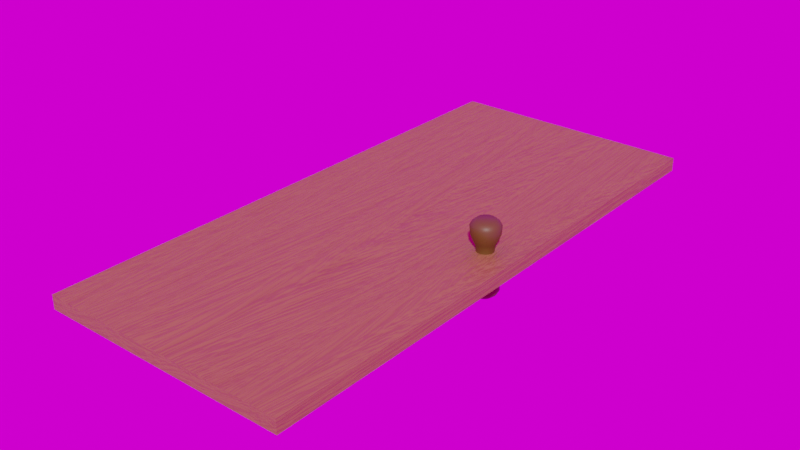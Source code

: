 # Source: Wooden_Door.blend  (saved by Blender 3.1.7; exported with 4.5.12 LTS)
import bpy
from mathutils import Matrix  # noqa: F401  (used for matrix-valued properties, if any)

bpy.ops.wm.read_factory_settings(use_empty=True)
scene = bpy.context.scene
scene.name = 'Scene'

# ---- collections
col_collection = bpy.data.collections.new('Collection'); scene.collection.children.link(col_collection)

# ---- images (referenced by path relative to the original .blend; pixels are not part of the script)
import os
ASSET_DIR = os.environ.get("B2B_ASSET_DIR", "")  # directory of the original .blend (textures are referenced by path, not embedded)
HERE = os.path.dirname(os.path.abspath(__file__))  # packed textures are extracted next to this script under _unpacked/

def load_image(name, relpath, width, height, colorspace="sRGB"):
    """Load a texture the original file referenced (path relative to the .blend, or extracted next to this script)."""
    p = next((c for c in (os.path.join(HERE, relpath), os.path.join(ASSET_DIR, relpath)) if relpath and os.path.exists(c)), "")
    if p:
        img = bpy.data.images.load(p, check_existing=True)
        img.name = name
    else:  # same state as the original file: an image datablock whose file is absent (Cycles renders it pink)
        img = bpy.data.images.new(name, width, height)
        img.source = "FILE"
        img.filepath = "//" + (relpath or name)
    img.colorspace_settings.name = colorspace
    return img
img_wooden_door_texture = load_image('Wooden Door Texture', 'Wooden Door Texture.png', 1024, 1024, 'sRGB')
img_immenstadter_horn_4k_exr = load_image('immenstadter_horn_4k.exr', 'immenstadter_horn_4k.exr', 1024, 1024, 'Linear Rec.709')

# ---- materials (node trees are filled in below, after node groups)
mat_door_knob_material = bpy.data.materials.new('Door Knob Material')
mat_wooden_door_material = bpy.data.materials.new('Wooden Door Material')

# ---- material node trees
mat_door_knob_material.use_nodes = True; mat_door_knob_material.node_tree.nodes.clear()
_N = mat_door_knob_material.node_tree.nodes; _L = mat_door_knob_material.node_tree.links
n0 = _N.new('ShaderNodeOutputMaterial'); n0.name = 'Material Output'; n0.location = (300, 300)
n1 = _N.new('ShaderNodeTexNoise'); n1.name = 'Musgrave Texture'; n1.location = (-474, 289)
n1.width = 150
n1.normalize = False
n1.inputs[2].default_value = 3.0
n1.inputs[3].default_value = 4.4
n1.inputs[4].default_value = 0.25
n2 = _N.new('ShaderNodeBsdfPrincipled'); n2.name = 'Principled BSDF'; n2.location = (10, 300)
n2.distribution = 'GGX'
n2.subsurface_method = 'RANDOM_WALK_SKIN'
n2.inputs[3].default_value = 1.45
n2.inputs[27].default_value = (0.0, 0.0, 0.0, 1.0)
n2.inputs[28].default_value = 1.0
n3 = _N.new('ShaderNodeValToRGB'); n3.name = 'ColorRamp'; n3.location = (-284, 288)
while len(n3.color_ramp.elements) > 1: n3.color_ramp.elements.remove(n3.color_ramp.elements[-1])
n3.color_ramp.elements[0].position = 0.0; n3.color_ramp.elements[0].color = (0.1049, 0.06173, 0.006788, 1.0)
_e = n3.color_ramp.elements.new(0.5); _e.color = (0.1387, 0.07172, 0.01976, 1.0)
_e = n3.color_ramp.elements.new(1.0); _e.color = (0.1521, 0.09511, 0.01736, 1.0)
n4 = _N.new('ShaderNodeTexImage'); n4.name = 'Image Texture'; n4.location = (-390, -6)
n4.image = img_wooden_door_texture
_L.new(n2.outputs[0], n0.inputs[0])
_L.new(n3.outputs[0], n2.inputs[0])
_L.new(n1.outputs[0], n3.inputs[0])
n0.is_active_output = True
mat_wooden_door_material.use_nodes = True; mat_wooden_door_material.node_tree.nodes.clear()
_N = mat_wooden_door_material.node_tree.nodes; _L = mat_wooden_door_material.node_tree.links
n0 = _N.new('ShaderNodeBsdfPrincipled'); n0.name = 'Principled BSDF'; n0.location = (10, 300)
n0.distribution = 'GGX'
n0.subsurface_method = 'RANDOM_WALK_SKIN'
n0.inputs[2].default_value = 0.548
n0.inputs[3].default_value = 1.45
n0.inputs[27].default_value = (0.0, 0.0, 0.0, 1.0)
n0.inputs[28].default_value = 1.0
n1 = _N.new('ShaderNodeOutputMaterial'); n1.name = 'Material Output'; n1.location = (300, 300)
n2 = _N.new('ShaderNodeTexNoise'); n2.name = 'Noise Texture'; n2.location = (-472, 263)
n2.inputs[2].default_value = 1.5
n2.inputs[3].default_value = 4.0
n2.inputs[4].default_value = 0.79
n2.inputs[8].default_value = 5.0
n3 = _N.new('ShaderNodeTexCoord'); n3.name = 'Texture Coordinate'; n3.location = (-972, 119)
n4 = _N.new('ShaderNodeBump'); n4.name = 'Bump'; n4.location = (-240, -4)
n4.inputs[0].default_value = 0.17
n4.inputs[1].default_value = 1.0
n4.inputs[2].default_value = 1.0
n5 = _N.new('ShaderNodeTexImage'); n5.name = 'Image Texture'; n5.location = (-474, -246)
n5.image = img_wooden_door_texture
n6 = _N.new('ShaderNodeMapping'); n6.name = 'Mapping'; n6.location = (-762, 136)
n6.width = 240
n6.inputs[3].default_value = (2.0, 0.5, 2.0)
n7 = _N.new('ShaderNodeValToRGB'); n7.name = 'ColorRamp'; n7.location = (-266, 288)
while len(n7.color_ramp.elements) > 1: n7.color_ramp.elements.remove(n7.color_ramp.elements[-1])
n7.color_ramp.elements[0].position = 0.0; n7.color_ramp.elements[0].color = (0.1849, 0.06234, 0.008497, 1.0)
_e = n7.color_ramp.elements.new(0.5018); _e.color = (0.3005, 0.1419, 0.04548, 1.0)
_e = n7.color_ramp.elements.new(1.0); _e.color = (0.1946, 0.06934, 0.02204, 1.0)
_L.new(n0.outputs[0], n1.inputs[0])
_L.new(n2.outputs[1], n7.inputs[0])
_L.new(n7.outputs[0], n0.inputs[0])
_L.new(n6.outputs[0], n2.inputs[0])
_L.new(n3.outputs[0], n6.inputs[0])
_L.new(n2.outputs[1], n4.inputs[3])
_L.new(n4.outputs[0], n0.inputs[5])
n1.is_active_output = True

# ---- world
world_world = bpy.data.worlds.new('World'); scene.world = world_world
world_world.use_nodes = True; world_world.node_tree.nodes.clear()
_N = world_world.node_tree.nodes; _L = world_world.node_tree.links
n0 = _N.new('ShaderNodeOutputWorld'); n0.name = 'World Output'; n0.location = (300, 300)
n1 = _N.new('ShaderNodeBackground'); n1.name = 'Background'; n1.location = (10, 300)
n2 = _N.new('ShaderNodeTexEnvironment'); n2.name = 'Environment Texture'; n2.location = (-354, 255)
n2.image = img_immenstadter_horn_4k_exr
_L.new(n1.outputs[0], n0.inputs[0])
_L.new(n2.outputs[0], n1.inputs[0])
n0.is_active_output = True
world_world.color = (0.05088, 0.05088, 0.05088)
world_world.use_sun_shadow = False
world_world.sun_shadow_jitter_overblur = 0.0

# ---- meshes
me_cylinder = bpy.data.meshes.new('Cylinder')
me_cylinder.from_pydata([(0.3426, -0.03016, -9.827e-09), (0.3426, -0.03236, -0.04765), (0.3485, -0.02958, -9.638e-09), (0.3489, -0.03174, -0.04765), (0.3542, -0.02786, -9.079e-09), (0.355, -0.0299, -0.04765), (0.3594, -0.02508, -8.171e-09), (0.3606, -0.02691, -0.04765), (0.3639, -0.02133, -6.949e-09), (0.3655, -0.02288, -0.04765), (0.3677, -0.01676, -5.46e-09), (0.3695, -0.01798, -0.04765), (0.3705, -0.01154, -3.761e-09), (0.3725, -0.01238, -0.04765), (0.3722, -0.005884, -1.917e-09), (0.3744, -0.006313, -0.04765), (0.3728, 9.069e-09, 2.955e-15), (0.375, 1.255e-08, -0.04765), (0.3722, 0.005884, 1.917e-09), (0.3744, 0.006313, -0.04765), (0.3705, 0.01154, 3.761e-09), (0.3725, 0.01238, -0.04765), (0.3677, 0.01676, 5.46e-09), (0.3695, 0.01798, -0.04765), (0.3639, 0.02133, 6.949e-09), (0.3655, 0.02288, -0.04765), (0.3594, 0.02508, 8.171e-09), (0.3606, 0.02691, -0.04765), (0.3542, 0.02786, 9.079e-09), (0.355, 0.0299, -0.04765), (0.3485, 0.02958, 9.638e-09), (0.3489, 0.03174, -0.04765), (0.3426, 0.03016, 9.827e-09), (0.3426, 0.03236, -0.04765), (0.3367, 0.02958, 9.638e-09), (0.3363, 0.03174, -0.04765), (0.3311, 0.02786, 9.079e-09), (0.3302, 0.0299, -0.04765), (0.3259, 0.02508, 8.171e-09), (0.3246, 0.02691, -0.04765), (0.3213, 0.02133, 6.949e-09), (0.3197, 0.02288, -0.04765), (0.3175, 0.01676, 5.46e-09), (0.3157, 0.01798, -0.04765), (0.3148, 0.01154, 3.761e-09), (0.3127, 0.01238, -0.04765), (0.313, 0.005884, 1.917e-09), (0.3109, 0.006313, -0.04765), (0.3125, 7.391e-09, 2.408e-15), (0.3103, 1.075e-08, -0.04765), (0.313, -0.005884, -1.917e-09), (0.3109, -0.006313, -0.04765), (0.3148, -0.01154, -3.761e-09), (0.3127, -0.01238, -0.04765), (0.3175, -0.01676, -5.46e-09), (0.3157, -0.01798, -0.04765), (0.3213, -0.02133, -6.949e-09), (0.3197, -0.02288, -0.04765), (0.3259, -0.02508, -8.171e-09), (0.3246, -0.02691, -0.04765), (0.3311, -0.02786, -9.079e-09), (0.3302, -0.0299, -0.04765), (0.3367, -0.02958, -9.638e-09), (0.3363, -0.03174, -0.04765), (0.3499, -0.03685, -0.05581), (0.3426, -0.03757, -0.05581), (0.357, -0.03471, -0.05581), (0.3635, -0.03124, -0.05581), (0.3692, -0.02657, -0.05581), (0.3739, -0.02088, -0.05581), (0.3773, -0.01438, -0.05581), (0.3795, -0.00733, -0.05581), (0.3802, 1.535e-08, -0.05581), (0.3795, 0.00733, -0.05581), (0.3773, 0.01438, -0.05581), (0.3739, 0.02088, -0.05581), (0.3692, 0.02657, -0.05581), (0.3635, 0.03124, -0.05581), (0.357, 0.03471, -0.05581), (0.3499, 0.03685, -0.05581), (0.3426, 0.03757, -0.05581), (0.3353, 0.03685, -0.05581), (0.3282, 0.03471, -0.05581), (0.3217, 0.03124, -0.05581), (0.316, 0.02657, -0.05581), (0.3114, 0.02088, -0.05581), (0.3079, 0.01438, -0.05581), (0.3058, 0.00733, -0.05581), (0.305, 1.326e-08, -0.05581), (0.3058, -0.00733, -0.05581), (0.3079, -0.01438, -0.05581), (0.3114, -0.02088, -0.05581), (0.316, -0.02657, -0.05581), (0.3217, -0.03124, -0.05581), (0.3282, -0.03471, -0.05581), (0.3353, -0.03685, -0.05581), (0.3522, -0.04829, -0.0844), (0.3426, -0.04923, -0.0844), (0.3615, -0.04548, -0.0844), (0.37, -0.04093, -0.0844), (0.3774, -0.03481, -0.0844), (0.3835, -0.02735, -0.0844), (0.3881, -0.01884, -0.0844), (0.3909, -0.009605, -0.0844), (0.3918, 2.512e-08, -0.0844), (0.3909, 0.009605, -0.0844), (0.3881, 0.01884, -0.0844), (0.3835, 0.02735, -0.0844), (0.3774, 0.03481, -0.0844), (0.37, 0.04093, -0.0844), (0.3615, 0.04548, -0.0844), (0.3522, 0.04829, -0.0844), (0.3426, 0.04923, -0.0844), (0.333, 0.04829, -0.0844), (0.3238, 0.04548, -0.0844), (0.3153, 0.04093, -0.0844), (0.3078, 0.03481, -0.0844), (0.3017, 0.02735, -0.0844), (0.2971, 0.01884, -0.0844), (0.2943, 0.009605, -0.0844), (0.2934, 2.238e-08, -0.0844), (0.2943, -0.009605, -0.0844), (0.2971, -0.01884, -0.0844), (0.3017, -0.02735, -0.0844), (0.3078, -0.03481, -0.0844), (0.3153, -0.04093, -0.0844), (0.3238, -0.04548, -0.0844), (0.333, -0.04829, -0.0844), (0.3526, -0.05024, -0.1109), (0.3426, -0.05122, -0.1109), (0.3622, -0.04732, -0.1109), (0.3711, -0.04259, -0.1109), (0.3788, -0.03622, -0.1109), (0.3852, -0.02846, -0.1109), (0.3899, -0.0196, -0.1109), (0.3929, -0.009992, -0.1109), (0.3938, 3.439e-08, -0.1109), (0.3929, 0.009992, -0.1109), (0.3899, 0.0196, -0.1109), (0.3852, 0.02846, -0.1109), (0.3788, 0.03622, -0.1109), (0.3711, 0.04259, -0.1109), (0.3622, 0.04732, -0.1109), (0.3526, 0.05024, -0.1109), (0.3426, 0.05122, -0.1109), (0.3326, 0.05024, -0.1109), (0.323, 0.04732, -0.1109), (0.3142, 0.04259, -0.1109), (0.3064, 0.03622, -0.1109), (0.3, 0.02846, -0.1109), (0.2953, 0.0196, -0.1109), (0.2924, 0.009992, -0.1109), (0.2914, 3.154e-08, -0.1109), (0.2924, -0.009992, -0.1109), (0.2953, -0.0196, -0.1109), (0.3, -0.02846, -0.1109), (0.3064, -0.03622, -0.1109), (0.3142, -0.04259, -0.1109), (0.323, -0.04732, -0.1109), (0.3326, -0.05024, -0.1109), (0.3514, -0.04424, -0.1221), (0.3426, -0.0451, -0.1221), (0.3599, -0.04167, -0.1221), (0.3677, -0.0375, -0.1221), (0.3745, -0.03189, -0.1221), (0.3801, -0.02506, -0.1221), (0.3843, -0.01726, -0.1221), (0.3869, -0.008799, -0.1221), (0.3877, 3.85e-08, -0.1221), (0.3869, 0.008799, -0.1221), (0.3843, 0.01726, -0.1221), (0.3801, 0.02506, -0.1221), (0.3745, 0.03189, -0.1221), (0.3677, 0.0375, -0.1221), (0.3599, 0.04167, -0.1221), (0.3514, 0.04424, -0.1221), (0.3426, 0.0451, -0.1221), (0.3338, 0.04424, -0.1221), (0.3254, 0.04167, -0.1221), (0.3176, 0.0375, -0.1221), (0.3107, 0.03189, -0.1221), (0.3051, 0.02506, -0.1221), (0.3009, 0.01726, -0.1221), (0.2984, 0.008799, -0.1221), (0.2975, 3.599e-08, -0.1221), (0.2984, -0.008799, -0.1221), (0.3009, -0.01726, -0.1221), (0.3051, -0.02506, -0.1221), (0.3107, -0.03189, -0.1221), (0.3176, -0.0375, -0.1221), (0.3254, -0.04167, -0.1221), (0.3338, -0.04424, -0.1221), (0.3489, -0.0315, -0.1327), (0.3426, -0.03212, -0.1327), (0.3549, -0.02967, -0.1327), (0.3605, -0.0267, -0.1327), (0.3653, -0.02271, -0.1327), (0.3693, -0.01784, -0.1327), (0.3723, -0.01229, -0.1327), (0.3741, -0.006266, -0.1327), (0.3747, 4.165e-08, -0.1327), (0.3741, 0.006266, -0.1327), (0.3723, 0.01229, -0.1327), (0.3693, 0.01784, -0.1327), (0.3653, 0.02271, -0.1327), (0.3605, 0.0267, -0.1327), (0.3549, 0.02967, -0.1327), (0.3489, 0.0315, -0.1327), (0.3426, 0.03212, -0.1327), (0.3363, 0.0315, -0.1327), (0.3303, 0.02967, -0.1327), (0.3248, 0.0267, -0.1327), (0.3199, 0.02271, -0.1327), (0.3159, 0.01784, -0.1327), (0.3129, 0.01229, -0.1327), (0.3111, 0.006266, -0.1327), (0.3105, 3.986e-08, -0.1327), (0.3111, -0.006266, -0.1327), (0.3129, -0.01229, -0.1327), (0.3159, -0.01784, -0.1327), (0.3199, -0.02271, -0.1327), (0.3248, -0.0267, -0.1327), (0.3303, -0.02967, -0.1327), (0.3363, -0.0315, -0.1327), (0.3426, -0.03016, -0.02853), (0.3485, -0.02958, -0.02853), (0.3542, -0.02786, -0.02853), (0.3594, -0.02508, -0.02853), (0.3639, -0.02133, -0.02853), (0.3677, -0.01676, -0.02853), (0.3705, -0.01154, -0.02853), (0.3722, -0.005884, -0.02853), (0.3728, 6.808e-09, -0.02853), (0.3722, 0.005884, -0.02853), (0.3705, 0.01154, -0.02853), (0.3677, 0.01676, -0.02853), (0.3639, 0.02133, -0.02853), (0.3594, 0.02508, -0.02853), (0.3542, 0.02786, -0.02853), (0.3485, 0.02958, -0.02853), (0.3426, 0.03016, -0.02853), (0.3367, 0.02958, -0.02853), (0.3311, 0.02786, -0.02853), (0.3259, 0.02508, -0.02853), (0.3213, 0.02133, -0.02853), (0.3175, 0.01676, -0.02853), (0.3148, 0.01154, -0.02853), (0.313, 0.005884, -0.02853), (0.3125, 5.13e-09, -0.02853), (0.313, -0.005884, -0.02853), (0.3148, -0.01154, -0.02853), (0.3175, -0.01676, -0.02853), (0.3213, -0.02133, -0.02853), (0.3259, -0.02508, -0.02853), (0.3311, -0.02786, -0.02853), (0.3367, -0.02958, -0.02853), (0.3426, -0.03236, 0.04765), (0.3489, -0.03174, 0.04765), (0.355, -0.0299, 0.04765), (0.3606, -0.02691, 0.04765), (0.3655, -0.02288, 0.04765), (0.3695, -0.01798, 0.04765), (0.3725, -0.01238, 0.04765), (0.3744, -0.006313, 0.04765), (0.375, -1.85e-08, 0.04765), (0.3744, 0.006313, 0.04765), (0.3725, 0.01238, 0.04765), (0.3695, 0.01798, 0.04765), (0.3655, 0.02288, 0.04765), (0.3606, 0.02691, 0.04765), (0.355, 0.0299, 0.04765), (0.3489, 0.03174, 0.04765), (0.3426, 0.03236, 0.04765), (0.3363, 0.03174, 0.04765), (0.3302, 0.0299, 0.04765), (0.3246, 0.02691, 0.04765), (0.3197, 0.02288, 0.04765), (0.3157, 0.01798, 0.04765), (0.3127, 0.01238, 0.04765), (0.3109, 0.006313, 0.04765), (0.3103, -2.03e-08, 0.04765), (0.3109, -0.006313, 0.04765), (0.3127, -0.01238, 0.04765), (0.3157, -0.01798, 0.04765), (0.3197, -0.02288, 0.04765), (0.3246, -0.02691, 0.04765), (0.3302, -0.0299, 0.04765), (0.3363, -0.03174, 0.04765), (0.3499, -0.03685, 0.05581), (0.3426, -0.03757, 0.05581), (0.357, -0.03471, 0.05581), (0.3635, -0.03124, 0.05581), (0.3692, -0.02657, 0.05581), (0.3739, -0.02088, 0.05581), (0.3773, -0.01438, 0.05581), (0.3795, -0.00733, 0.05581), (0.3802, -2.102e-08, 0.05581), (0.3795, 0.00733, 0.05581), (0.3773, 0.01438, 0.05581), (0.3739, 0.02088, 0.05581), (0.3692, 0.02657, 0.05581), (0.3635, 0.03124, 0.05581), (0.357, 0.03471, 0.05581), (0.3499, 0.03685, 0.05581), (0.3426, 0.03757, 0.05581), (0.3353, 0.03685, 0.05581), (0.3282, 0.03471, 0.05581), (0.3217, 0.03124, 0.05581), (0.316, 0.02657, 0.05581), (0.3114, 0.02088, 0.05581), (0.3079, 0.01438, 0.05581), (0.3058, 0.00733, 0.05581), (0.305, -2.311e-08, 0.05581), (0.3058, -0.00733, 0.05581), (0.3079, -0.01438, 0.05581), (0.3114, -0.02088, 0.05581), (0.316, -0.02657, 0.05581), (0.3217, -0.03124, 0.05581), (0.3282, -0.03471, 0.05581), (0.3353, -0.03685, 0.05581), (0.3522, -0.04829, 0.0844), (0.3426, -0.04923, 0.0844), (0.3615, -0.04548, 0.0844), (0.37, -0.04093, 0.0844), (0.3774, -0.03481, 0.0844), (0.3835, -0.02735, 0.0844), (0.3881, -0.01884, 0.0844), (0.3909, -0.009605, 0.0844), (0.3918, -2.989e-08, 0.0844), (0.3909, 0.009605, 0.0844), (0.3881, 0.01884, 0.0844), (0.3835, 0.02735, 0.0844), (0.3774, 0.03481, 0.0844), (0.37, 0.04093, 0.0844), (0.3615, 0.04548, 0.0844), (0.3522, 0.04829, 0.0844), (0.3426, 0.04923, 0.0844), (0.333, 0.04829, 0.0844), (0.3238, 0.04548, 0.0844), (0.3153, 0.04093, 0.0844), (0.3078, 0.03481, 0.0844), (0.3017, 0.02735, 0.0844), (0.2971, 0.01884, 0.0844), (0.2943, 0.009605, 0.0844), (0.2934, -3.262e-08, 0.0844), (0.2943, -0.009605, 0.0844), (0.2971, -0.01884, 0.0844), (0.3017, -0.02735, 0.0844), (0.3078, -0.03481, 0.0844), (0.3153, -0.04093, 0.0844), (0.3238, -0.04548, 0.0844), (0.333, -0.04829, 0.0844), (0.3526, -0.05024, 0.1109), (0.3426, -0.05122, 0.1109), (0.3622, -0.04732, 0.1109), (0.3711, -0.04259, 0.1109), (0.3788, -0.03622, 0.1109), (0.3852, -0.02846, 0.1109), (0.3899, -0.0196, 0.1109), (0.3929, -0.009992, 0.1109), (0.3938, -3.786e-08, 0.1109), (0.3929, 0.009992, 0.1109), (0.3899, 0.0196, 0.1109), (0.3852, 0.02846, 0.1109), (0.3788, 0.03622, 0.1109), (0.3711, 0.04259, 0.1109), (0.3622, 0.04732, 0.1109), (0.3526, 0.05024, 0.1109), (0.3426, 0.05122, 0.1109), (0.3326, 0.05024, 0.1109), (0.323, 0.04732, 0.1109), (0.3142, 0.04259, 0.1109), (0.3064, 0.03622, 0.1109), (0.3, 0.02846, 0.1109), (0.2953, 0.0196, 0.1109), (0.2924, 0.009992, 0.1109), (0.2914, -4.071e-08, 0.1109), (0.2924, -0.009992, 0.1109), (0.2953, -0.0196, 0.1109), (0.3, -0.02846, 0.1109), (0.3064, -0.03622, 0.1109), (0.3142, -0.04259, 0.1109), (0.323, -0.04732, 0.1109), (0.3326, -0.05024, 0.1109), (0.3514, -0.04424, 0.1221), (0.3426, -0.0451, 0.1221), (0.3599, -0.04167, 0.1221), (0.3677, -0.0375, 0.1221), (0.3745, -0.03189, 0.1221), (0.3801, -0.02506, 0.1221), (0.3843, -0.01726, 0.1221), (0.3869, -0.008799, 0.1221), (0.3877, -4.104e-08, 0.1221), (0.3869, 0.008799, 0.1221), (0.3843, 0.01726, 0.1221), (0.3801, 0.02506, 0.1221), (0.3745, 0.03189, 0.1221), (0.3677, 0.0375, 0.1221), (0.3599, 0.04167, 0.1221), (0.3514, 0.04424, 0.1221), (0.3426, 0.0451, 0.1221), (0.3338, 0.04424, 0.1221), (0.3254, 0.04167, 0.1221), (0.3176, 0.0375, 0.1221), (0.3107, 0.03189, 0.1221), (0.3051, 0.02506, 0.1221), (0.3009, 0.01726, 0.1221), (0.2984, 0.008799, 0.1221), (0.2975, -4.355e-08, 0.1221), (0.2984, -0.008799, 0.1221), (0.3009, -0.01726, 0.1221), (0.3051, -0.02506, 0.1221), (0.3107, -0.03189, 0.1221), (0.3176, -0.0375, 0.1221), (0.3254, -0.04167, 0.1221), (0.3338, -0.04424, 0.1221), (0.3489, -0.0315, 0.1327), (0.3426, -0.03212, 0.1327), (0.3549, -0.02967, 0.1327), (0.3605, -0.0267, 0.1327), (0.3653, -0.02271, 0.1327), (0.3693, -0.01784, 0.1327), (0.3723, -0.01229, 0.1327), (0.3741, -0.006266, 0.1327), (0.3747, -4.486e-08, 0.1327), (0.3741, 0.006266, 0.1327), (0.3723, 0.01229, 0.1327), (0.3693, 0.01784, 0.1327), (0.3653, 0.02271, 0.1327), (0.3605, 0.0267, 0.1327), (0.3549, 0.02967, 0.1327), (0.3489, 0.0315, 0.1327), (0.3426, 0.03212, 0.1327), (0.3363, 0.0315, 0.1327), (0.3303, 0.02967, 0.1327), (0.3248, 0.0267, 0.1327), (0.3199, 0.02271, 0.1327), (0.3159, 0.01784, 0.1327), (0.3129, 0.01229, 0.1327), (0.3111, 0.006266, 0.1327), (0.3105, -4.664e-08, 0.1327), (0.3111, -0.006266, 0.1327), (0.3129, -0.01229, 0.1327), (0.3159, -0.01784, 0.1327), (0.3199, -0.02271, 0.1327), (0.3248, -0.0267, 0.1327), (0.3303, -0.02967, 0.1327), (0.3363, -0.0315, 0.1327), (0.3426, -0.03016, 0.02853), (0.3485, -0.02958, 0.02853), (0.3542, -0.02786, 0.02853), (0.3594, -0.02508, 0.02853), (0.3639, -0.02133, 0.02853), (0.3677, -0.01676, 0.02853), (0.3705, -0.01154, 0.02853), (0.3722, -0.005884, 0.02853), (0.3728, -1.178e-08, 0.02853), (0.3722, 0.005884, 0.02853), (0.3705, 0.01154, 0.02853), (0.3677, 0.01676, 0.02853), (0.3639, 0.02133, 0.02853), (0.3594, 0.02508, 0.02853), (0.3542, 0.02786, 0.02853), (0.3485, 0.02958, 0.02853), (0.3426, 0.03016, 0.02853), (0.3367, 0.02958, 0.02853), (0.3311, 0.02786, 0.02853), (0.3259, 0.02508, 0.02853), (0.3213, 0.02133, 0.02853), (0.3175, 0.01676, 0.02853), (0.3148, 0.01154, 0.02853), (0.313, 0.005884, 0.02853), (0.3125, -1.346e-08, 0.02853), (0.313, -0.005884, 0.02853), (0.3148, -0.01154, 0.02853), (0.3175, -0.01676, 0.02853), (0.3213, -0.02133, 0.02853), (0.3259, -0.02508, 0.02853), (0.3311, -0.02786, 0.02853), (0.3367, -0.02958, 0.02853), (-0.4572, 1.016, -0.025), (-0.4572, -1.016, -0.025), (0.4572, 1.016, -0.025), (0.4572, -1.016, -0.025), (-0.4572, 1.016, 0.025), (-0.4572, -1.016, 0.025), (0.4572, -1.016, 0.025), (0.4572, 1.016, 0.025)], [], [(224, 1, 3, 225), (225, 3, 5, 226), (226, 5, 7, 227), (227, 7, 9, 228), (228, 9, 11, 229), (229, 11, 13, 230), (230, 13, 15, 231), (231, 15, 17, 232), (232, 17, 19, 233), (233, 19, 21, 234), (234, 21, 23, 235), (235, 23, 25, 236), (236, 25, 27, 237), (237, 27, 29, 238), (238, 29, 31, 239), (239, 31, 33, 240), (240, 33, 35, 241), (241, 35, 37, 242), (242, 37, 39, 243), (243, 39, 41, 244), (244, 41, 43, 245), (245, 43, 45, 246), (246, 45, 47, 247), (247, 47, 49, 248), (248, 49, 51, 249), (249, 51, 53, 250), (250, 53, 55, 251), (251, 55, 57, 252), (252, 57, 59, 253), (253, 59, 61, 254), (15, 13, 70, 71), (254, 61, 63, 255), (255, 63, 1, 224), (0, 62, 60, 58, 56, 54, 52, 50, 48, 46, 44, 42, 40, 38, 36, 34, 32, 30, 28, 26, 24, 22, 20, 18, 16, 14, 12, 10, 8, 6, 4, 2), (69, 68, 100, 101), (33, 31, 79, 80), (51, 49, 88, 89), (7, 5, 66, 67), (25, 23, 75, 76), (43, 41, 84, 85), (61, 59, 93, 94), (17, 15, 71, 72), (35, 33, 80, 81), (53, 51, 89, 90), (9, 7, 67, 68), (27, 25, 76, 77), (45, 43, 85, 86), (63, 61, 94, 95), (19, 17, 72, 73), (37, 35, 81, 82), (55, 53, 90, 91), (11, 9, 68, 69), (29, 27, 77, 78), (47, 45, 86, 87), (3, 1, 65, 64), (1, 63, 95, 65), (21, 19, 73, 74), (39, 37, 82, 83), (57, 55, 91, 92), (13, 11, 69, 70), (31, 29, 78, 79), (49, 47, 87, 88), (5, 3, 64, 66), (23, 21, 74, 75), (41, 39, 83, 84), (59, 57, 92, 93), (104, 103, 135, 136), (65, 95, 127, 97), (83, 82, 114, 115), (70, 69, 101, 102), (84, 83, 115, 116), (71, 70, 102, 103), (85, 84, 116, 117), (72, 71, 103, 104), (86, 85, 117, 118), (73, 72, 104, 105), (87, 86, 118, 119), (74, 73, 105, 106), (88, 87, 119, 120), (75, 74, 106, 107), (89, 88, 120, 121), (76, 75, 107, 108), (90, 89, 121, 122), (77, 76, 108, 109), (91, 90, 122, 123), (78, 77, 109, 110), (64, 65, 97, 96), (92, 91, 123, 124), (79, 78, 110, 111), (66, 64, 96, 98), (93, 92, 124, 125), (80, 79, 111, 112), (67, 66, 98, 99), (94, 93, 125, 126), (81, 80, 112, 113), (68, 67, 99, 100), (95, 94, 126, 127), (82, 81, 113, 114), (139, 138, 170, 171), (118, 117, 149, 150), (105, 104, 136, 137), (119, 118, 150, 151), (106, 105, 137, 138), (120, 119, 151, 152), (107, 106, 138, 139), (121, 120, 152, 153), (108, 107, 139, 140), (122, 121, 153, 154), (109, 108, 140, 141), (123, 122, 154, 155), (110, 109, 141, 142), (96, 97, 129, 128), (124, 123, 155, 156), (111, 110, 142, 143), (98, 96, 128, 130), (125, 124, 156, 157), (112, 111, 143, 144), (99, 98, 130, 131), (126, 125, 157, 158), (113, 112, 144, 145), (100, 99, 131, 132), (127, 126, 158, 159), (114, 113, 145, 146), (101, 100, 132, 133), (97, 127, 159, 129), (115, 114, 146, 147), (102, 101, 133, 134), (116, 115, 147, 148), (103, 102, 134, 135), (117, 116, 148, 149), (187, 186, 218, 219), (153, 152, 184, 185), (140, 139, 171, 172), (154, 153, 185, 186), (141, 140, 172, 173), (155, 154, 186, 187), (142, 141, 173, 174), (128, 129, 161, 160), (156, 155, 187, 188), (143, 142, 174, 175), (130, 128, 160, 162), (157, 156, 188, 189), (144, 143, 175, 176), (131, 130, 162, 163), (158, 157, 189, 190), (145, 144, 176, 177), (132, 131, 163, 164), (159, 158, 190, 191), (146, 145, 177, 178), (133, 132, 164, 165), (129, 159, 191, 161), (147, 146, 178, 179), (134, 133, 165, 166), (148, 147, 179, 180), (135, 134, 166, 167), (149, 148, 180, 181), (136, 135, 167, 168), (150, 149, 181, 182), (137, 136, 168, 169), (151, 150, 182, 183), (138, 137, 169, 170), (152, 151, 183, 184), (192, 193, 223, 222, 221, 220, 219, 218, 217, 216, 215, 214, 213, 212, 211, 210, 209, 208, 207, 206, 205, 204, 203, 202, 201, 200, 199, 198, 197, 196, 195, 194), (174, 173, 205, 206), (160, 161, 193, 192), (188, 187, 219, 220), (175, 174, 206, 207), (162, 160, 192, 194), (189, 188, 220, 221), (176, 175, 207, 208), (163, 162, 194, 195), (190, 189, 221, 222), (177, 176, 208, 209), (164, 163, 195, 196), (191, 190, 222, 223), (178, 177, 209, 210), (165, 164, 196, 197), (161, 191, 223, 193), (179, 178, 210, 211), (166, 165, 197, 198), (180, 179, 211, 212), (167, 166, 198, 199), (181, 180, 212, 213), (168, 167, 199, 200), (182, 181, 213, 214), (169, 168, 200, 201), (183, 182, 214, 215), (170, 169, 201, 202), (184, 183, 215, 216), (171, 170, 202, 203), (185, 184, 216, 217), (172, 171, 203, 204), (186, 185, 217, 218), (173, 172, 204, 205), (62, 255, 224, 0), (60, 254, 255, 62), (58, 253, 254, 60), (56, 252, 253, 58), (54, 251, 252, 56), (52, 250, 251, 54), (50, 249, 250, 52), (48, 248, 249, 50), (46, 247, 248, 48), (44, 246, 247, 46), (42, 245, 246, 44), (40, 244, 245, 42), (38, 243, 244, 40), (36, 242, 243, 38), (34, 241, 242, 36), (32, 240, 241, 34), (30, 239, 240, 32), (28, 238, 239, 30), (26, 237, 238, 28), (24, 236, 237, 26), (22, 235, 236, 24), (20, 234, 235, 22), (18, 233, 234, 20), (16, 232, 233, 18), (14, 231, 232, 16), (12, 230, 231, 14), (10, 229, 230, 12), (8, 228, 229, 10), (6, 227, 228, 8), (4, 226, 227, 6), (2, 225, 226, 4), (0, 224, 225, 2), (448, 449, 257, 256), (449, 450, 258, 257), (450, 451, 259, 258), (451, 452, 260, 259), (452, 453, 261, 260), (453, 454, 262, 261), (454, 455, 263, 262), (455, 456, 264, 263), (456, 457, 265, 264), (457, 458, 266, 265), (458, 459, 267, 266), (459, 460, 268, 267), (460, 461, 269, 268), (461, 462, 270, 269), (462, 463, 271, 270), (463, 464, 272, 271), (464, 465, 273, 272), (465, 466, 274, 273), (466, 467, 275, 274), (467, 468, 276, 275), (468, 469, 277, 276), (469, 470, 278, 277), (470, 471, 279, 278), (471, 472, 280, 279), (472, 473, 281, 280), (473, 474, 282, 281), (474, 475, 283, 282), (475, 476, 284, 283), (476, 477, 285, 284), (477, 478, 286, 285), (263, 295, 294, 262), (478, 479, 287, 286), (479, 448, 256, 287), (293, 325, 324, 292), (272, 304, 303, 271), (281, 313, 312, 280), (259, 291, 290, 258), (268, 300, 299, 267), (277, 309, 308, 276), (286, 318, 317, 285), (264, 296, 295, 263), (273, 305, 304, 272), (282, 314, 313, 281), (260, 292, 291, 259), (269, 301, 300, 268), (278, 310, 309, 277), (287, 319, 318, 286), (265, 297, 296, 264), (274, 306, 305, 273), (283, 315, 314, 282), (261, 293, 292, 260), (270, 302, 301, 269), (279, 311, 310, 278), (257, 288, 289, 256), (256, 289, 319, 287), (266, 298, 297, 265), (275, 307, 306, 274), (284, 316, 315, 283), (262, 294, 293, 261), (271, 303, 302, 270), (280, 312, 311, 279), (258, 290, 288, 257), (267, 299, 298, 266), (276, 308, 307, 275), (285, 317, 316, 284), (328, 360, 359, 327), (289, 321, 351, 319), (307, 339, 338, 306), (294, 326, 325, 293), (308, 340, 339, 307), (295, 327, 326, 294), (309, 341, 340, 308), (296, 328, 327, 295), (310, 342, 341, 309), (297, 329, 328, 296), (311, 343, 342, 310), (298, 330, 329, 297), (312, 344, 343, 311), (299, 331, 330, 298), (313, 345, 344, 312), (300, 332, 331, 299), (314, 346, 345, 313), (301, 333, 332, 300), (315, 347, 346, 314), (302, 334, 333, 301), (288, 320, 321, 289), (316, 348, 347, 315), (303, 335, 334, 302), (290, 322, 320, 288), (317, 349, 348, 316), (304, 336, 335, 303), (291, 323, 322, 290), (318, 350, 349, 317), (305, 337, 336, 304), (292, 324, 323, 291), (319, 351, 350, 318), (306, 338, 337, 305), (363, 395, 394, 362), (342, 374, 373, 341), (329, 361, 360, 328), (343, 375, 374, 342), (330, 362, 361, 329), (344, 376, 375, 343), (331, 363, 362, 330), (345, 377, 376, 344), (332, 364, 363, 331), (346, 378, 377, 345), (333, 365, 364, 332), (347, 379, 378, 346), (334, 366, 365, 333), (320, 352, 353, 321), (348, 380, 379, 347), (335, 367, 366, 334), (322, 354, 352, 320), (349, 381, 380, 348), (336, 368, 367, 335), (323, 355, 354, 322), (350, 382, 381, 349), (337, 369, 368, 336), (324, 356, 355, 323), (351, 383, 382, 350), (338, 370, 369, 337), (325, 357, 356, 324), (321, 353, 383, 351), (339, 371, 370, 338), (326, 358, 357, 325), (340, 372, 371, 339), (327, 359, 358, 326), (341, 373, 372, 340), (411, 443, 442, 410), (377, 409, 408, 376), (364, 396, 395, 363), (378, 410, 409, 377), (365, 397, 396, 364), (379, 411, 410, 378), (366, 398, 397, 365), (352, 384, 385, 353), (380, 412, 411, 379), (367, 399, 398, 366), (354, 386, 384, 352), (381, 413, 412, 380), (368, 400, 399, 367), (355, 387, 386, 354), (382, 414, 413, 381), (369, 401, 400, 368), (356, 388, 387, 355), (383, 415, 414, 382), (370, 402, 401, 369), (357, 389, 388, 356), (353, 385, 415, 383), (371, 403, 402, 370), (358, 390, 389, 357), (372, 404, 403, 371), (359, 391, 390, 358), (373, 405, 404, 372), (360, 392, 391, 359), (374, 406, 405, 373), (361, 393, 392, 360), (375, 407, 406, 374), (362, 394, 393, 361), (376, 408, 407, 375), (416, 418, 419, 420, 421, 422, 423, 424, 425, 426, 427, 428, 429, 430, 431, 432, 433, 434, 435, 436, 437, 438, 439, 440, 441, 442, 443, 444, 445, 446, 447, 417), (398, 430, 429, 397), (384, 416, 417, 385), (412, 444, 443, 411), (399, 431, 430, 398), (386, 418, 416, 384), (413, 445, 444, 412), (400, 432, 431, 399), (387, 419, 418, 386), (414, 446, 445, 413), (401, 433, 432, 400), (388, 420, 419, 387), (415, 447, 446, 414), (402, 434, 433, 401), (389, 421, 420, 388), (385, 417, 447, 415), (403, 435, 434, 402), (390, 422, 421, 389), (404, 436, 435, 403), (391, 423, 422, 390), (405, 437, 436, 404), (392, 424, 423, 391), (406, 438, 437, 405), (393, 425, 424, 392), (407, 439, 438, 406), (394, 426, 425, 393), (408, 440, 439, 407), (395, 427, 426, 394), (409, 441, 440, 408), (396, 428, 427, 395), (410, 442, 441, 409), (397, 429, 428, 396), (62, 0, 448, 479), (60, 62, 479, 478), (58, 60, 478, 477), (56, 58, 477, 476), (54, 56, 476, 475), (52, 54, 475, 474), (50, 52, 474, 473), (48, 50, 473, 472), (46, 48, 472, 471), (44, 46, 471, 470), (42, 44, 470, 469), (40, 42, 469, 468), (38, 40, 468, 467), (36, 38, 467, 466), (34, 36, 466, 465), (32, 34, 465, 464), (30, 32, 464, 463), (28, 30, 463, 462), (26, 28, 462, 461), (24, 26, 461, 460), (22, 24, 460, 459), (20, 22, 459, 458), (18, 20, 458, 457), (16, 18, 457, 456), (14, 16, 456, 455), (12, 14, 455, 454), (10, 12, 454, 453), (8, 10, 453, 452), (6, 8, 452, 451), (4, 6, 451, 450), (2, 4, 450, 449), (0, 2, 449, 448), (482, 483, 481, 480), (487, 484, 485, 486), (482, 487, 486, 483), (480, 484, 487, 482), (481, 485, 484, 480), (483, 486, 485, 481)])
me_cylinder.polygons.foreach_set('use_smooth', [1, 1, 1, 1, 1, 1, 1, 1, 1, 1, 1, 1, 1, 1, 1, 1, 1, 1, 1, 1, 1, 1, 1, 1, 1, 1, 1, 1, 1, 1, 1, 1, 1, 1, 1, 1, 1, 1, 1, 1, 1, 1, 1, 1, 1, 1, 1, 1, 1, 1, 1, 1, 1, 1, 1, 1, 1, 1, 1, 1, 1, 1, 1, 1, 1, 1, 1, 1, 1, 1, 1, 1, 1, 1, 1, 1, 1, 1, 1, 1, 1, 1, 1, 1, 1, 1, 1, 1, 1, 1, 1, 1, 1, 1, 1, 1, 1, 1, 1, 1, 1, 1, 1, 1, 1, 1, 1, 1, 1, 1, 1, 1, 1, 1, 1, 1, 1, 1, 1, 1, 1, 1, 1, 1, 1, 1, 1, 1, 1, 1, 1, 1, 1, 1, 1, 1, 1, 1, 1, 1, 1, 1, 1, 1, 1, 1, 1, 1, 1, 1, 1, 1, 1, 1, 1, 1, 1, 1, 1, 1, 1, 1, 1, 1, 1, 1, 1, 1, 1, 1, 1, 1, 1, 1, 1, 1, 1, 1, 1, 1, 1, 1, 1, 1, 1, 1, 1, 1, 1, 1, 1, 1, 1, 1, 1, 1, 1, 1, 1, 1, 1, 1, 1, 1, 1, 1, 1, 1, 1, 1, 1, 1, 1, 1, 1, 1, 1, 1, 1, 1, 1, 1, 1, 1, 1, 1, 1, 1, 1, 1, 1, 1, 1, 1, 1, 1, 1, 1, 1, 1, 1, 1, 1, 1, 1, 1, 1, 1, 1, 1, 1, 1, 1, 1, 1, 1, 1, 1, 1, 1, 1, 1, 1, 1, 1, 1, 1, 1, 1, 1, 1, 1, 1, 1, 1, 1, 1, 1, 1, 1, 1, 1, 1, 1, 1, 1, 1, 1, 1, 1, 1, 1, 1, 1, 1, 1, 1, 1, 1, 1, 1, 1, 1, 1, 1, 1, 1, 1, 1, 1, 1, 1, 1, 1, 1, 1, 1, 1, 1, 1, 1, 1, 1, 1, 1, 1, 1, 1, 1, 1, 1, 1, 1, 1, 1, 1, 1, 1, 1, 1, 1, 1, 1, 1, 1, 1, 1, 1, 1, 1, 1, 1, 1, 1, 1, 1, 1, 1, 1, 1, 1, 1, 1, 1, 1, 1, 1, 1, 1, 1, 1, 1, 1, 1, 1, 1, 1, 1, 1, 1, 1, 1, 1, 1, 1, 1, 1, 1, 1, 1, 1, 1, 1, 1, 1, 1, 1, 1, 1, 1, 1, 1, 1, 1, 1, 1, 1, 1, 1, 1, 1, 1, 1, 1, 1, 1, 1, 1, 1, 1, 1, 1, 1, 1, 1, 1, 1, 1, 1, 1, 1, 1, 1, 1, 1, 1, 1, 1, 1, 1, 1, 1, 1, 1, 1, 1, 1, 1, 1, 1, 1, 0, 0, 0, 0, 0, 0])
me_cylinder.polygons.foreach_set('material_index', [0, 0, 0, 0, 0, 0, 0, 0, 0, 0, 0, 0, 0, 0, 0, 0, 0, 0, 0, 0, 0, 0, 0, 0, 0, 0, 0, 0, 0, 0, 0, 0, 0, 0, 0, 0, 0, 0, 0, 0, 0, 0, 0, 0, 0, 0, 0, 0, 0, 0, 0, 0, 0, 0, 0, 0, 0, 0, 0, 0, 0, 0, 0, 0, 0, 0, 0, 0, 0, 0, 0, 0, 0, 0, 0, 0, 0, 0, 0, 0, 0, 0, 0, 0, 0, 0, 0, 0, 0, 0, 0, 0, 0, 0, 0, 0, 0, 0, 0, 0, 0, 0, 0, 0, 0, 0, 0, 0, 0, 0, 0, 0, 0, 0, 0, 0, 0, 0, 0, 0, 0, 0, 0, 0, 0, 0, 0, 0, 0, 0, 0, 0, 0, 0, 0, 0, 0, 0, 0, 0, 0, 0, 0, 0, 0, 0, 0, 0, 0, 0, 0, 0, 0, 0, 0, 0, 0, 0, 0, 0, 0, 0, 0, 0, 0, 0, 0, 0, 0, 0, 0, 0, 0, 0, 0, 0, 0, 0, 0, 0, 0, 0, 0, 0, 0, 0, 0, 0, 0, 0, 0, 0, 0, 0, 0, 0, 0, 0, 0, 0, 0, 0, 0, 0, 0, 0, 0, 0, 0, 0, 0, 0, 0, 0, 0, 0, 0, 0, 0, 0, 0, 0, 0, 0, 0, 0, 0, 0, 0, 0, 0, 0, 0, 0, 0, 0, 0, 0, 0, 0, 0, 0, 0, 0, 0, 0, 0, 0, 0, 0, 0, 0, 0, 0, 0, 0, 0, 0, 0, 0, 0, 0, 0, 0, 0, 0, 0, 0, 0, 0, 0, 0, 0, 0, 0, 0, 0, 0, 0, 0, 0, 0, 0, 0, 0, 0, 0, 0, 0, 0, 0, 0, 0, 0, 0, 0, 0, 0, 0, 0, 0, 0, 0, 0, 0, 0, 0, 0, 0, 0, 0, 0, 0, 0, 0, 0, 0, 0, 0, 0, 0, 0, 0, 0, 0, 0, 0, 0, 0, 0, 0, 0, 0, 0, 0, 0, 0, 0, 0, 0, 0, 0, 0, 0, 0, 0, 0, 0, 0, 0, 0, 0, 0, 0, 0, 0, 0, 0, 0, 0, 0, 0, 0, 0, 0, 0, 0, 0, 0, 0, 0, 0, 0, 0, 0, 0, 0, 0, 0, 0, 0, 0, 0, 0, 0, 0, 0, 0, 0, 0, 0, 0, 0, 0, 0, 0, 0, 0, 0, 0, 0, 0, 0, 0, 0, 0, 0, 0, 0, 0, 0, 0, 0, 0, 0, 0, 0, 0, 0, 0, 0, 0, 0, 0, 0, 0, 0, 0, 0, 0, 0, 0, 0, 0, 0, 0, 0, 0, 0, 0, 0, 0, 0, 0, 0, 0, 0, 0, 0, 0, 0, 1, 1, 1, 1, 1, 1])
_uv = me_cylinder.uv_layers.new(name='UVMap')
_uv.uv.foreach_set('vector', [0.9823, 0.2836, 0.9823, 0.2743, 0.9854, 0.2743, 0.9852, 0.2836, 0.9852, 0.2836, 0.9854, 0.2743, 0.9884, 0.2743, 0.988, 0.2836, 0.988, 0.2836, 0.9884, 0.2743, 0.9911, 0.2743, 0.9905, 0.2836, 0.9905, 0.2836, 0.9911, 0.2743, 0.9935, 0.2743, 0.9927, 0.2836, 0.9927, 0.4304, 0.9935, 0.4397, 0.9911, 0.4397, 0.9905, 0.4304, 0.9905, 0.4304, 0.9911, 0.4397, 0.9884, 0.4397, 0.988, 0.4304, 0.988, 0.4304, 0.9884, 0.4397, 0.9854, 0.4397, 0.9852, 0.4304, 0.9852, 0.4304, 0.9854, 0.4397, 0.9823, 0.4397, 0.9823, 0.4304, 0.9823, 0.4304, 0.9823, 0.4397, 0.9793, 0.4397, 0.9795, 0.4304, 0.9795, 0.4304, 0.9793, 0.4397, 0.9763, 0.4397, 0.9767, 0.4304, 0.9767, 0.4304, 0.9763, 0.4397, 0.9736, 0.4397, 0.9742, 0.4304, 0.9742, 0.4304, 0.9736, 0.4397, 0.9712, 0.4397, 0.9719, 0.4304, 0.9719, 0.1646, 0.9712, 0.1553, 0.9736, 0.1553, 0.9742, 0.1646, 0.9742, 0.1646, 0.9736, 0.1553, 0.9763, 0.1553, 0.9767, 0.1646, 0.9767, 0.1646, 0.9763, 0.1553, 0.9793, 0.1553, 0.9795, 0.1646, 0.9795, 0.1646, 0.9793, 0.1553, 0.9823, 0.1553, 0.9823, 0.1646, 0.9823, 0.1646, 0.9823, 0.1553, 0.9854, 0.1553, 0.9852, 0.1646, 0.9852, 0.1646, 0.9854, 0.1553, 0.9884, 0.1553, 0.988, 0.1646, 0.988, 0.1646, 0.9884, 0.1553, 0.9911, 0.1553, 0.9905, 0.1646, 0.9905, 0.1646, 0.9911, 0.1553, 0.9935, 0.1553, 0.9927, 0.1646, 0.9927, 0.07341, 0.9935, 0.08273, 0.9911, 0.08273, 0.9905, 0.07341, 0.9905, 0.07341, 0.9911, 0.08273, 0.9884, 0.08273, 0.988, 0.07341, 0.988, 0.07341, 0.9884, 0.08273, 0.9854, 0.08273, 0.9852, 0.07341, 0.9852, 0.07341, 0.9854, 0.08273, 0.9823, 0.08273, 0.9823, 0.07341, 0.9823, 0.07341, 0.9823, 0.08273, 0.9793, 0.08273, 0.9795, 0.07341, 0.9795, 0.07341, 0.9793, 0.08273, 0.9763, 0.08273, 0.9767, 0.07341, 0.9767, 0.07341, 0.9763, 0.08273, 0.9736, 0.08273, 0.9742, 0.07341, 0.9742, 0.07341, 0.9736, 0.08273, 0.9712, 0.08273, 0.9719, 0.07341, 0.9719, 0.2836, 0.9712, 0.2743, 0.9736, 0.2743, 0.9742, 0.2836, 0.9742, 0.2836, 0.9736, 0.2743, 0.9763, 0.2743, 0.9767, 0.2836, 0.9854, 0.4397, 0.9884, 0.4397, 0.9894, 0.4437, 0.9859, 0.4437, 0.9767, 0.2836, 0.9763, 0.2743, 0.9793, 0.2743, 0.9795, 0.2836, 0.9795, 0.2836, 0.9793, 0.2743, 0.9823, 0.2743, 0.9823, 0.2836, 0.9836, 0.5047, 0.9862, 0.5036, 0.9886, 0.502, 0.9907, 0.5, 0.9923, 0.4976, 0.9934, 0.4949, 0.994, 0.4921, 0.994, 0.4892, 0.9934, 0.4864, 0.9923, 0.4837, 0.9907, 0.4813, 0.9886, 0.4793, 0.9862, 0.4777, 0.9836, 0.4766, 0.9808, 0.476, 0.9779, 0.476, 0.9751, 0.4766, 0.9724, 0.4777, 0.97, 0.4793, 0.968, 0.4813, 0.9664, 0.4837, 0.9652, 0.4864, 0.9647, 0.4892, 0.9647, 0.4921, 0.9652, 0.4949, 0.9664, 0.4976, 0.968, 0.5, 0.97, 0.502, 0.9724, 0.5036, 0.9751, 0.5047, 0.9779, 0.5053, 0.9808, 0.5053, 0.9925, 0.4437, 0.9953, 0.4437, 0.9993, 0.4577, 0.9957, 0.4577, 0.9823, 0.1553, 0.9793, 0.1553, 0.9788, 0.1513, 0.9823, 0.1513, 0.9793, 0.08273, 0.9823, 0.08273, 0.9823, 0.08671, 0.9788, 0.08671, 0.9911, 0.2743, 0.9884, 0.2743, 0.9894, 0.2703, 0.9925, 0.2703, 0.9712, 0.4397, 0.9736, 0.4397, 0.9722, 0.4437, 0.9694, 0.4437, 0.9911, 0.08273, 0.9935, 0.08273, 0.9953, 0.08671, 0.9925, 0.08671, 0.9763, 0.2743, 0.9736, 0.2743, 0.9722, 0.2703, 0.9753, 0.2703, 0.9823, 0.4397, 0.9854, 0.4397, 0.9859, 0.4437, 0.9823, 0.4437, 0.9854, 0.1553, 0.9823, 0.1553, 0.9823, 0.1513, 0.9859, 0.1513, 0.9763, 0.08273, 0.9793, 0.08273, 0.9788, 0.08671, 0.9753, 0.08671, 0.9935, 0.2743, 0.9911, 0.2743, 0.9925, 0.2703, 0.9953, 0.2703, 0.9736, 0.1553, 0.9712, 0.1553, 0.9694, 0.1513, 0.9722, 0.1513, 0.9884, 0.08273, 0.9911, 0.08273, 0.9925, 0.08671, 0.9894, 0.08671, 0.9793, 0.2743, 0.9763, 0.2743, 0.9753, 0.2703, 0.9788, 0.2703, 0.9793, 0.4397, 0.9823, 0.4397, 0.9823, 0.4437, 0.9788, 0.4437, 0.9884, 0.1553, 0.9854, 0.1553, 0.9859, 0.1513, 0.9894, 0.1513, 0.9736, 0.08273, 0.9763, 0.08273, 0.9753, 0.08671, 0.9722, 0.08671, 0.9911, 0.4397, 0.9935, 0.4397, 0.9953, 0.4437, 0.9925, 0.4437, 0.9763, 0.1553, 0.9736, 0.1553, 0.9722, 0.1513, 0.9753, 0.1513, 0.9854, 0.08273, 0.9884, 0.08273, 0.9894, 0.08671, 0.9859, 0.08671, 0.9854, 0.2743, 0.9823, 0.2743, 0.9823, 0.2703, 0.9859, 0.2703, 0.9823, 0.2743, 0.9793, 0.2743, 0.9788, 0.2703, 0.9823, 0.2703, 0.9763, 0.4397, 0.9793, 0.4397, 0.9788, 0.4437, 0.9753, 0.4437, 0.9911, 0.1553, 0.9884, 0.1553, 0.9894, 0.1513, 0.9925, 0.1513, 0.9712, 0.08273, 0.9736, 0.08273, 0.9722, 0.08671, 0.9694, 0.08671, 0.9884, 0.4397, 0.9911, 0.4397, 0.9925, 0.4437, 0.9894, 0.4437, 0.9793, 0.1553, 0.9763, 0.1553, 0.9753, 0.1513, 0.9788, 0.1513, 0.9823, 0.08273, 0.9854, 0.08273, 0.9859, 0.08671, 0.9823, 0.08671, 0.9884, 0.2743, 0.9854, 0.2743, 0.9859, 0.2703, 0.9894, 0.2703, 0.9736, 0.4397, 0.9763, 0.4397, 0.9753, 0.4437, 0.9722, 0.4437, 0.9935, 0.1553, 0.9911, 0.1553, 0.9925, 0.1513, 0.9953, 0.1513, 0.9736, 0.2743, 0.9712, 0.2743, 0.9694, 0.2703, 0.9722, 0.2703, 0.9823, 0.4577, 0.987, 0.4577, 0.9872, 0.4706, 0.9823, 0.4706, 0.9823, 0.2703, 0.9788, 0.2703, 0.9777, 0.2564, 0.9823, 0.2564, 0.9925, 0.1513, 0.9894, 0.1513, 0.9915, 0.1374, 0.9957, 0.1374, 0.9894, 0.4437, 0.9925, 0.4437, 0.9957, 0.4577, 0.9915, 0.4577, 0.9953, 0.1513, 0.9925, 0.1513, 0.9957, 0.1374, 0.9993, 0.1374, 0.9859, 0.4437, 0.9894, 0.4437, 0.9915, 0.4577, 0.987, 0.4577, 0.9925, 0.08671, 0.9953, 0.08671, 0.9993, 0.1006, 0.9957, 0.1006, 0.9823, 0.4437, 0.9859, 0.4437, 0.987, 0.4577, 0.9823, 0.4577, 0.9894, 0.08671, 0.9925, 0.08671, 0.9957, 0.1006, 0.9915, 0.1006, 0.9788, 0.4437, 0.9823, 0.4437, 0.9823, 0.4577, 0.9777, 0.4577, 0.9859, 0.08671, 0.9894, 0.08671, 0.9915, 0.1006, 0.987, 0.1006, 0.9753, 0.4437, 0.9788, 0.4437, 0.9777, 0.4577, 0.9732, 0.4577, 0.9823, 0.08671, 0.9859, 0.08671, 0.987, 0.1006, 0.9823, 0.1006, 0.9722, 0.4437, 0.9753, 0.4437, 0.9732, 0.4577, 0.969, 0.4577, 0.9788, 0.08671, 0.9823, 0.08671, 0.9823, 0.1006, 0.9777, 0.1006, 0.9694, 0.4437, 0.9722, 0.4437, 0.969, 0.4577, 0.9654, 0.4577, 0.9753, 0.08671, 0.9788, 0.08671, 0.9777, 0.1006, 0.9732, 0.1006, 0.9722, 0.1513, 0.9694, 0.1513, 0.9654, 0.1374, 0.969, 0.1374, 0.9722, 0.08671, 0.9753, 0.08671, 0.9732, 0.1006, 0.969, 0.1006, 0.9753, 0.1513, 0.9722, 0.1513, 0.969, 0.1374, 0.9732, 0.1374, 0.9859, 0.2703, 0.9823, 0.2703, 0.9823, 0.2564, 0.987, 0.2564, 0.9694, 0.08671, 0.9722, 0.08671, 0.969, 0.1006, 0.9654, 0.1006, 0.9788, 0.1513, 0.9753, 0.1513, 0.9732, 0.1374, 0.9777, 0.1374, 0.9894, 0.2703, 0.9859, 0.2703, 0.987, 0.2564, 0.9915, 0.2564, 0.9722, 0.2703, 0.9694, 0.2703, 0.9654, 0.2564, 0.969, 0.2564, 0.9823, 0.1513, 0.9788, 0.1513, 0.9777, 0.1374, 0.9823, 0.1374, 0.9925, 0.2703, 0.9894, 0.2703, 0.9915, 0.2564, 0.9957, 0.2564, 0.9753, 0.2703, 0.9722, 0.2703, 0.969, 0.2564, 0.9732, 0.2564, 0.9859, 0.1513, 0.9823, 0.1513, 0.9823, 0.1374, 0.987, 0.1374, 0.9953, 0.2703, 0.9925, 0.2703, 0.9957, 0.2564, 0.9993, 0.2564, 0.9788, 0.2703, 0.9753, 0.2703, 0.9732, 0.2564, 0.9777, 0.2564, 0.9894, 0.1513, 0.9859, 0.1513, 0.987, 0.1374, 0.9915, 0.1374, 0.9685, 0.4706, 0.9728, 0.4706, 0.9739, 0.476, 0.9701, 0.476, 0.9915, 0.1006, 0.9957, 0.1006, 0.9962, 0.1135, 0.9919, 0.1135, 0.9777, 0.4577, 0.9823, 0.4577, 0.9823, 0.4706, 0.9775, 0.4706, 0.987, 0.1006, 0.9915, 0.1006, 0.9919, 0.1135, 0.9872, 0.1135, 0.9732, 0.4577, 0.9777, 0.4577, 0.9775, 0.4706, 0.9728, 0.4706, 0.9823, 0.1006, 0.987, 0.1006, 0.9872, 0.1135, 0.9823, 0.1135, 0.969, 0.4577, 0.9732, 0.4577, 0.9728, 0.4706, 0.9685, 0.4706, 0.9777, 0.1006, 0.9823, 0.1006, 0.9823, 0.1135, 0.9775, 0.1135, 0.9654, 0.4577, 0.969, 0.4577, 0.9685, 0.4706, 0.9647, 0.4706, 0.9732, 0.1006, 0.9777, 0.1006, 0.9775, 0.1135, 0.9728, 0.1135, 0.969, 0.1374, 0.9654, 0.1374, 0.9647, 0.1245, 0.9685, 0.1245, 0.969, 0.1006, 0.9732, 0.1006, 0.9728, 0.1135, 0.9685, 0.1135, 0.9732, 0.1374, 0.969, 0.1374, 0.9685, 0.1245, 0.9728, 0.1245, 0.987, 0.2564, 0.9823, 0.2564, 0.9823, 0.2435, 0.9872, 0.2435, 0.9654, 0.1006, 0.969, 0.1006, 0.9685, 0.1135, 0.9647, 0.1135, 0.9777, 0.1374, 0.9732, 0.1374, 0.9728, 0.1245, 0.9775, 0.1245, 0.9915, 0.2564, 0.987, 0.2564, 0.9872, 0.2435, 0.9919, 0.2435, 0.969, 0.2564, 0.9654, 0.2564, 0.9647, 0.2435, 0.9685, 0.2435, 0.9823, 0.1374, 0.9777, 0.1374, 0.9775, 0.1245, 0.9823, 0.1245, 0.9957, 0.2564, 0.9915, 0.2564, 0.9919, 0.2435, 0.9962, 0.2435, 0.9732, 0.2564, 0.969, 0.2564, 0.9685, 0.2435, 0.9728, 0.2435, 0.987, 0.1374, 0.9823, 0.1374, 0.9823, 0.1245, 0.9872, 0.1245, 0.9993, 0.2564, 0.9957, 0.2564, 0.9962, 0.2435, 1.0, 0.2435, 0.9777, 0.2564, 0.9732, 0.2564, 0.9728, 0.2435, 0.9775, 0.2435, 0.9915, 0.1374, 0.987, 0.1374, 0.9872, 0.1245, 0.9919, 0.1245, 0.9957, 0.4577, 0.9993, 0.4577, 1.0, 0.4706, 0.9962, 0.4706, 0.9823, 0.2564, 0.9777, 0.2564, 0.9775, 0.2435, 0.9823, 0.2435, 0.9957, 0.1374, 0.9915, 0.1374, 0.9919, 0.1245, 0.9962, 0.1245, 0.9915, 0.4577, 0.9957, 0.4577, 0.9962, 0.4706, 0.9919, 0.4706, 0.9993, 0.1374, 0.9957, 0.1374, 0.9962, 0.1245, 1.0, 0.1245, 0.987, 0.4577, 0.9915, 0.4577, 0.9919, 0.4706, 0.9872, 0.4706, 0.9957, 0.1006, 0.9993, 0.1006, 1.0, 0.1135, 0.9962, 0.1135, 0.9841, 0.9594, 0.9832, 0.9636, 0.9772, 0.9618, 0.9778, 0.9587, 0.9775, 0.1135, 0.9823, 0.1135, 0.9823, 0.119, 0.9781, 0.119, 0.9647, 0.4706, 0.9685, 0.4706, 0.9701, 0.476, 0.9668, 0.476, 0.9728, 0.1135, 0.9775, 0.1135, 0.9781, 0.119, 0.9739, 0.119, 0.9685, 0.1245, 0.9647, 0.1245, 0.9668, 0.119, 0.9701, 0.119, 0.9685, 0.1135, 0.9728, 0.1135, 0.9739, 0.119, 0.9701, 0.119, 0.9728, 0.1245, 0.9685, 0.1245, 0.9701, 0.119, 0.9739, 0.119, 0.9872, 0.2435, 0.9823, 0.2435, 0.9823, 0.238, 0.9866, 0.238, 0.9647, 0.1135, 0.9685, 0.1135, 0.9701, 0.119, 0.9668, 0.119, 0.9775, 0.1245, 0.9728, 0.1245, 0.9739, 0.119, 0.9781, 0.119, 0.9919, 0.2435, 0.9872, 0.2435, 0.9866, 0.238, 0.9908, 0.238, 0.9685, 0.2435, 0.9647, 0.2435, 0.9668, 0.238, 0.9701, 0.238, 0.9823, 0.1245, 0.9775, 0.1245, 0.9781, 0.119, 0.9823, 0.119, 0.9962, 0.2435, 0.9919, 0.2435, 0.9908, 0.238, 0.9946, 0.238, 0.9728, 0.2435, 0.9685, 0.2435, 0.9701, 0.238, 0.9739, 0.238, 0.9872, 0.1245, 0.9823, 0.1245, 0.9823, 0.119, 0.9866, 0.119, 1.0, 0.2435, 0.9962, 0.2435, 0.9946, 0.238, 0.9979, 0.238, 0.9775, 0.2435, 0.9728, 0.2435, 0.9739, 0.238, 0.9781, 0.238, 0.9919, 0.1245, 0.9872, 0.1245, 0.9866, 0.119, 0.9908, 0.119, 0.9962, 0.4706, 1.0, 0.4706, 0.9979, 0.476, 0.9946, 0.476, 0.9823, 0.2435, 0.9775, 0.2435, 0.9781, 0.238, 0.9823, 0.238, 0.9962, 0.1245, 0.9919, 0.1245, 0.9908, 0.119, 0.9946, 0.119, 0.9919, 0.4706, 0.9962, 0.4706, 0.9946, 0.476, 0.9908, 0.476, 1.0, 0.1245, 0.9962, 0.1245, 0.9946, 0.119, 0.9979, 0.119, 0.9872, 0.4706, 0.9919, 0.4706, 0.9908, 0.476, 0.9866, 0.476, 0.9962, 0.1135, 1.0, 0.1135, 0.9979, 0.119, 0.9946, 0.119, 0.9823, 0.4706, 0.9872, 0.4706, 0.9866, 0.476, 0.9823, 0.476, 0.9919, 0.1135, 0.9962, 0.1135, 0.9946, 0.119, 0.9908, 0.119, 0.9775, 0.4706, 0.9823, 0.4706, 0.9823, 0.476, 0.9781, 0.476, 0.9872, 0.1135, 0.9919, 0.1135, 0.9908, 0.119, 0.9866, 0.119, 0.9728, 0.4706, 0.9775, 0.4706, 0.9781, 0.476, 0.9739, 0.476, 0.9823, 0.1135, 0.9872, 0.1135, 0.9866, 0.119, 0.9823, 0.119, 0.9696, 0.9434, 0.9721, 0.9451, 0.9743, 0.9473, 0.976, 0.9498, 0.9772, 0.9527, 0.9778, 0.9557, 0.9778, 0.9587, 0.9772, 0.9618, 0.976, 0.9646, 0.9743, 0.9671, 0.9721, 0.9693, 0.9696, 0.971, 0.9667, 0.9722, 0.9637, 0.9728, 0.9607, 0.9728, 0.9576, 0.9722, 0.9548, 0.971, 0.9523, 0.9693, 0.9501, 0.9671, 0.9484, 0.9646, 0.9472, 0.9618, 0.9466, 0.9587, 0.9466, 0.9557, 0.9472, 0.9527, 0.9484, 0.9498, 0.9501, 0.9473, 0.9523, 0.9451, 0.9548, 0.9434, 0.9576, 0.9422, 0.9607, 0.9416, 0.9637, 0.9416, 0.9667, 0.9422, 0.9428, 0.9676, 0.9412, 0.9636, 0.9472, 0.9618, 0.9484, 0.9646, 0.9726, 0.9378, 0.9761, 0.9402, 0.9721, 0.9451, 0.9696, 0.9434, 0.9841, 0.9551, 0.9841, 0.9594, 0.9778, 0.9587, 0.9778, 0.9557, 0.9452, 0.9712, 0.9428, 0.9676, 0.9484, 0.9646, 0.9501, 0.9671, 0.9686, 0.9362, 0.9726, 0.9378, 0.9696, 0.9434, 0.9667, 0.9422, 0.9832, 0.9508, 0.9841, 0.9551, 0.9778, 0.9557, 0.9772, 0.9527, 0.9482, 0.9742, 0.9452, 0.9712, 0.9501, 0.9671, 0.9523, 0.9693, 0.9643, 0.9353, 0.9686, 0.9362, 0.9667, 0.9422, 0.9637, 0.9416, 0.9816, 0.9468, 0.9832, 0.9508, 0.9772, 0.9527, 0.976, 0.9498, 0.9518, 0.9766, 0.9482, 0.9742, 0.9523, 0.9693, 0.9548, 0.971, 0.96, 0.9353, 0.9643, 0.9353, 0.9637, 0.9416, 0.9607, 0.9416, 0.9792, 0.9433, 0.9816, 0.9468, 0.976, 0.9498, 0.9743, 0.9473, 0.9558, 0.9782, 0.9518, 0.9766, 0.9548, 0.971, 0.9576, 0.9722, 0.9558, 0.9362, 0.96, 0.9353, 0.9607, 0.9416, 0.9576, 0.9422, 0.9761, 0.9402, 0.9792, 0.9433, 0.9743, 0.9473, 0.9721, 0.9451, 0.96, 0.9791, 0.9558, 0.9782, 0.9576, 0.9722, 0.9607, 0.9728, 0.9518, 0.9378, 0.9558, 0.9362, 0.9576, 0.9422, 0.9548, 0.9434, 0.9643, 0.9791, 0.96, 0.9791, 0.9607, 0.9728, 0.9637, 0.9728, 0.9482, 0.9402, 0.9518, 0.9378, 0.9548, 0.9434, 0.9523, 0.9451, 0.9686, 0.9782, 0.9643, 0.9791, 0.9637, 0.9728, 0.9667, 0.9722, 0.9452, 0.9433, 0.9482, 0.9402, 0.9523, 0.9451, 0.9501, 0.9473, 0.9726, 0.9766, 0.9686, 0.9782, 0.9667, 0.9722, 0.9696, 0.971, 0.9428, 0.9468, 0.9452, 0.9433, 0.9501, 0.9473, 0.9484, 0.9498, 0.9761, 0.9742, 0.9726, 0.9766, 0.9696, 0.971, 0.9721, 0.9693, 0.9412, 0.9508, 0.9428, 0.9468, 0.9484, 0.9498, 0.9472, 0.9527, 0.9792, 0.9712, 0.9761, 0.9742, 0.9721, 0.9693, 0.9743, 0.9671, 0.9403, 0.9551, 0.9412, 0.9508, 0.9472, 0.9527, 0.9466, 0.9557, 0.9816, 0.9676, 0.9792, 0.9712, 0.9743, 0.9671, 0.976, 0.9646, 0.9403, 0.9594, 0.9403, 0.9551, 0.9466, 0.9557, 0.9466, 0.9587, 0.9832, 0.9636, 0.9816, 0.9676, 0.976, 0.9646, 0.9772, 0.9618, 0.9412, 0.9636, 0.9403, 0.9594, 0.9466, 0.9587, 0.9472, 0.9618, 0.9795, 0.2975, 0.9795, 0.2836, 0.9823, 0.2836, 0.9823, 0.2975, 0.9767, 0.2975, 0.9767, 0.2836, 0.9795, 0.2836, 0.9795, 0.2975, 0.9742, 0.2975, 0.9742, 0.2836, 0.9767, 0.2836, 0.9767, 0.2975, 0.9719, 0.2975, 0.9719, 0.2836, 0.9742, 0.2836, 0.9742, 0.2975, 0.9742, 0.0595, 0.9742, 0.07341, 0.9719, 0.07341, 0.9719, 0.0595, 0.9767, 0.0595, 0.9767, 0.07341, 0.9742, 0.07341, 0.9742, 0.0595, 0.9795, 0.0595, 0.9795, 0.07341, 0.9767, 0.07341, 0.9767, 0.0595, 0.9823, 0.0595, 0.9823, 0.07341, 0.9795, 0.07341, 0.9795, 0.0595, 0.9852, 0.0595, 0.9852, 0.07341, 0.9823, 0.07341, 0.9823, 0.0595, 0.988, 0.0595, 0.988, 0.07341, 0.9852, 0.07341, 0.9852, 0.0595, 0.9905, 0.0595, 0.9905, 0.07341, 0.988, 0.07341, 0.988, 0.0595, 0.9927, 0.0595, 0.9927, 0.07341, 0.9905, 0.07341, 0.9905, 0.0595, 0.9905, 0.1785, 0.9905, 0.1646, 0.9927, 0.1646, 0.9927, 0.1785, 0.988, 0.1785, 0.988, 0.1646, 0.9905, 0.1646, 0.9905, 0.1785, 0.9852, 0.1785, 0.9852, 0.1646, 0.988, 0.1646, 0.988, 0.1785, 0.9823, 0.1785, 0.9823, 0.1646, 0.9852, 0.1646, 0.9852, 0.1785, 0.9795, 0.1785, 0.9795, 0.1646, 0.9823, 0.1646, 0.9823, 0.1785, 0.9767, 0.1785, 0.9767, 0.1646, 0.9795, 0.1646, 0.9795, 0.1785, 0.9742, 0.1785, 0.9742, 0.1646, 0.9767, 0.1646, 0.9767, 0.1785, 0.9719, 0.1785, 0.9719, 0.1646, 0.9742, 0.1646, 0.9742, 0.1785, 0.9742, 0.4165, 0.9742, 0.4304, 0.9719, 0.4304, 0.9719, 0.4165, 0.9767, 0.4165, 0.9767, 0.4304, 0.9742, 0.4304, 0.9742, 0.4165, 0.9795, 0.4165, 0.9795, 0.4304, 0.9767, 0.4304, 0.9767, 0.4165, 0.9823, 0.4165, 0.9823, 0.4304, 0.9795, 0.4304, 0.9795, 0.4165, 0.9852, 0.4165, 0.9852, 0.4304, 0.9823, 0.4304, 0.9823, 0.4165, 0.988, 0.4165, 0.988, 0.4304, 0.9852, 0.4304, 0.9852, 0.4165, 0.9905, 0.4165, 0.9905, 0.4304, 0.988, 0.4304, 0.988, 0.4165, 0.9927, 0.4165, 0.9927, 0.4304, 0.9905, 0.4304, 0.9905, 0.4165, 0.9905, 0.2975, 0.9905, 0.2836, 0.9927, 0.2836, 0.9927, 0.2975, 0.988, 0.2975, 0.988, 0.2836, 0.9905, 0.2836, 0.9905, 0.2975, 0.9852, 0.2975, 0.9852, 0.2836, 0.988, 0.2836, 0.988, 0.2975, 0.9823, 0.2975, 0.9823, 0.2836, 0.9852, 0.2836, 0.9852, 0.2975, 0.9823, 0.3114, 0.9852, 0.3114, 0.9854, 0.3207, 0.9823, 0.3207, 0.9852, 0.3114, 0.988, 0.3114, 0.9884, 0.3207, 0.9854, 0.3207, 0.988, 0.3114, 0.9905, 0.3114, 0.9911, 0.3207, 0.9884, 0.3207, 0.9905, 0.3114, 0.9927, 0.3114, 0.9935, 0.3207, 0.9911, 0.3207, 0.9927, 0.4026, 0.9905, 0.4026, 0.9911, 0.3933, 0.9935, 0.3933, 0.9905, 0.4026, 0.988, 0.4026, 0.9884, 0.3933, 0.9911, 0.3933, 0.988, 0.4026, 0.9852, 0.4026, 0.9854, 0.3933, 0.9884, 0.3933, 0.9852, 0.4026, 0.9823, 0.4026, 0.9823, 0.3933, 0.9854, 0.3933, 0.9823, 0.4026, 0.9795, 0.4026, 0.9793, 0.3933, 0.9823, 0.3933, 0.9795, 0.4026, 0.9767, 0.4026, 0.9763, 0.3933, 0.9793, 0.3933, 0.9767, 0.4026, 0.9742, 0.4026, 0.9736, 0.3933, 0.9763, 0.3933, 0.9742, 0.4026, 0.9719, 0.4026, 0.9712, 0.3933, 0.9736, 0.3933, 0.9719, 0.1924, 0.9742, 0.1924, 0.9736, 0.2017, 0.9712, 0.2017, 0.9742, 0.1924, 0.9767, 0.1924, 0.9763, 0.2017, 0.9736, 0.2017, 0.9767, 0.1924, 0.9795, 0.1924, 0.9793, 0.2017, 0.9763, 0.2017, 0.9795, 0.1924, 0.9823, 0.1924, 0.9823, 0.2017, 0.9793, 0.2017, 0.9823, 0.1924, 0.9852, 0.1924, 0.9854, 0.2017, 0.9823, 0.2017, 0.9852, 0.1924, 0.988, 0.1924, 0.9884, 0.2017, 0.9854, 0.2017, 0.988, 0.1924, 0.9905, 0.1924, 0.9911, 0.2017, 0.9884, 0.2017, 0.9905, 0.1924, 0.9927, 0.1924, 0.9935, 0.2017, 0.9911, 0.2017, 0.9927, 0.04559, 0.9905, 0.04559, 0.9911, 0.03627, 0.9935, 0.03627, 0.9905, 0.04559, 0.988, 0.04559, 0.9884, 0.03627, 0.9911, 0.03627, 0.988, 0.04559, 0.9852, 0.04559, 0.9854, 0.03627, 0.9884, 0.03627, 0.9852, 0.04559, 0.9823, 0.04559, 0.9823, 0.03627, 0.9854, 0.03627, 0.9823, 0.04559, 0.9795, 0.04559, 0.9793, 0.03627, 0.9823, 0.03627, 0.9795, 0.04559, 0.9767, 0.04559, 0.9763, 0.03627, 0.9793, 0.03627, 0.9767, 0.04559, 0.9742, 0.04559, 0.9736, 0.03627, 0.9763, 0.03627, 0.9742, 0.04559, 0.9719, 0.04559, 0.9712, 0.03627, 0.9736, 0.03627, 0.9719, 0.3114, 0.9742, 0.3114, 0.9736, 0.3207, 0.9712, 0.3207, 0.9742, 0.3114, 0.9767, 0.3114, 0.9763, 0.3207, 0.9736, 0.3207, 0.9854, 0.3933, 0.9859, 0.3893, 0.9894, 0.3893, 0.9884, 0.3933, 0.9767, 0.3114, 0.9795, 0.3114, 0.9793, 0.3207, 0.9763, 0.3207, 0.9795, 0.3114, 0.9823, 0.3114, 0.9823, 0.3207, 0.9793, 0.3207, 0.9925, 0.3893, 0.9957, 0.3754, 0.9993, 0.3754, 0.9953, 0.3893, 0.9823, 0.2017, 0.9823, 0.2057, 0.9788, 0.2057, 0.9793, 0.2017, 0.9793, 0.03627, 0.9788, 0.03229, 0.9823, 0.03229, 0.9823, 0.03627, 0.9911, 0.3207, 0.9925, 0.3247, 0.9894, 0.3247, 0.9884, 0.3207, 0.9712, 0.3933, 0.9694, 0.3893, 0.9722, 0.3893, 0.9736, 0.3933, 0.9911, 0.03627, 0.9925, 0.03229, 0.9953, 0.03229, 0.9935, 0.03627, 0.9763, 0.3207, 0.9753, 0.3247, 0.9722, 0.3247, 0.9736, 0.3207, 0.9823, 0.3933, 0.9823, 0.3893, 0.9859, 0.3893, 0.9854, 0.3933, 0.9854, 0.2017, 0.9859, 0.2057, 0.9823, 0.2057, 0.9823, 0.2017, 0.9763, 0.03627, 0.9753, 0.03229, 0.9788, 0.03229, 0.9793, 0.03627, 0.9935, 0.3207, 0.9953, 0.3247, 0.9925, 0.3247, 0.9911, 0.3207, 0.9736, 0.2017, 0.9722, 0.2057, 0.9694, 0.2057, 0.9712, 0.2017, 0.9884, 0.03627, 0.9894, 0.03229, 0.9925, 0.03229, 0.9911, 0.03627, 0.9793, 0.3207, 0.9788, 0.3247, 0.9753, 0.3247, 0.9763, 0.3207, 0.9793, 0.3933, 0.9788, 0.3893, 0.9823, 0.3893, 0.9823, 0.3933, 0.9884, 0.2017, 0.9894, 0.2057, 0.9859, 0.2057, 0.9854, 0.2017, 0.9736, 0.03627, 0.9722, 0.03229, 0.9753, 0.03229, 0.9763, 0.03627, 0.9911, 0.3933, 0.9925, 0.3893, 0.9953, 0.3893, 0.9935, 0.3933, 0.9763, 0.2017, 0.9753, 0.2057, 0.9722, 0.2057, 0.9736, 0.2017, 0.9854, 0.03627, 0.9859, 0.03229, 0.9894, 0.03229, 0.9884, 0.03627, 0.9854, 0.3207, 0.9859, 0.3247, 0.9823, 0.3247, 0.9823, 0.3207, 0.9823, 0.3207, 0.9823, 0.3247, 0.9788, 0.3247, 0.9793, 0.3207, 0.9763, 0.3933, 0.9753, 0.3893, 0.9788, 0.3893, 0.9793, 0.3933, 0.9911, 0.2017, 0.9925, 0.2057, 0.9894, 0.2057, 0.9884, 0.2017, 0.9712, 0.03627, 0.9694, 0.03229, 0.9722, 0.03229, 0.9736, 0.03627, 0.9884, 0.3933, 0.9894, 0.3893, 0.9925, 0.3893, 0.9911, 0.3933, 0.9793, 0.2017, 0.9788, 0.2057, 0.9753, 0.2057, 0.9763, 0.2017, 0.9823, 0.03627, 0.9823, 0.03229, 0.9859, 0.03229, 0.9854, 0.03627, 0.9884, 0.3207, 0.9894, 0.3247, 0.9859, 0.3247, 0.9854, 0.3207, 0.9736, 0.3933, 0.9722, 0.3893, 0.9753, 0.3893, 0.9763, 0.3933, 0.9935, 0.2017, 0.9953, 0.2057, 0.9925, 0.2057, 0.9911, 0.2017, 0.9736, 0.3207, 0.9722, 0.3247, 0.9694, 0.3247, 0.9712, 0.3207, 0.9823, 0.3754, 0.9823, 0.3625, 0.9872, 0.3625, 0.987, 0.3754, 0.9823, 0.3247, 0.9823, 0.3387, 0.9777, 0.3387, 0.9788, 0.3247, 0.9925, 0.2057, 0.9957, 0.2197, 0.9915, 0.2197, 0.9894, 0.2057, 0.9894, 0.3893, 0.9915, 0.3754, 0.9957, 0.3754, 0.9925, 0.3893, 0.9953, 0.2057, 0.9993, 0.2197, 0.9957, 0.2197, 0.9925, 0.2057, 0.9859, 0.3893, 0.987, 0.3754, 0.9915, 0.3754, 0.9894, 0.3893, 0.9925, 0.03229, 0.9957, 0.01836, 0.9993, 0.01836, 0.9953, 0.03229, 0.9823, 0.3893, 0.9823, 0.3754, 0.987, 0.3754, 0.9859, 0.3893, 0.9894, 0.03229, 0.9915, 0.01836, 0.9957, 0.01836, 0.9925, 0.03229, 0.9788, 0.3893, 0.9777, 0.3754, 0.9823, 0.3754, 0.9823, 0.3893, 0.9859, 0.03229, 0.987, 0.01836, 0.9915, 0.01836, 0.9894, 0.03229, 0.9753, 0.3893, 0.9732, 0.3754, 0.9777, 0.3754, 0.9788, 0.3893, 0.9823, 0.03229, 0.9823, 0.01836, 0.987, 0.01836, 0.9859, 0.03229, 0.9722, 0.3893, 0.969, 0.3754, 0.9732, 0.3754, 0.9753, 0.3893, 0.9788, 0.03229, 0.9777, 0.01836, 0.9823, 0.01836, 0.9823, 0.03229, 0.9694, 0.3893, 0.9654, 0.3754, 0.969, 0.3754, 0.9722, 0.3893, 0.9753, 0.03229, 0.9732, 0.01836, 0.9777, 0.01836, 0.9788, 0.03229, 0.9722, 0.2057, 0.969, 0.2197, 0.9654, 0.2197, 0.9694, 0.2057, 0.9722, 0.03229, 0.969, 0.01836, 0.9732, 0.01836, 0.9753, 0.03229, 0.9753, 0.2057, 0.9732, 0.2197, 0.969, 0.2197, 0.9722, 0.2057, 0.9859, 0.3247, 0.987, 0.3387, 0.9823, 0.3387, 0.9823, 0.3247, 0.9694, 0.03229, 0.9654, 0.01836, 0.969, 0.01836, 0.9722, 0.03229, 0.9788, 0.2057, 0.9777, 0.2197, 0.9732, 0.2197, 0.9753, 0.2057, 0.9894, 0.3247, 0.9915, 0.3387, 0.987, 0.3387, 0.9859, 0.3247, 0.9722, 0.3247, 0.969, 0.3387, 0.9654, 0.3387, 0.9694, 0.3247, 0.9823, 0.2057, 0.9823, 0.2197, 0.9777, 0.2197, 0.9788, 0.2057, 0.9925, 0.3247, 0.9957, 0.3387, 0.9915, 0.3387, 0.9894, 0.3247, 0.9753, 0.3247, 0.9732, 0.3387, 0.969, 0.3387, 0.9722, 0.3247, 0.9859, 0.2057, 0.987, 0.2197, 0.9823, 0.2197, 0.9823, 0.2057, 0.9953, 0.3247, 0.9993, 0.3387, 0.9957, 0.3387, 0.9925, 0.3247, 0.9788, 0.3247, 0.9777, 0.3387, 0.9732, 0.3387, 0.9753, 0.3247, 0.9894, 0.2057, 0.9915, 0.2197, 0.987, 0.2197, 0.9859, 0.2057, 0.9685, 0.3625, 0.9701, 0.357, 0.9739, 0.357, 0.9728, 0.3625, 0.9915, 0.01836, 0.9919, 0.005458, 0.9962, 0.005458, 0.9957, 0.01836, 0.9777, 0.3754, 0.9775, 0.3625, 0.9823, 0.3625, 0.9823, 0.3754, 0.987, 0.01836, 0.9872, 0.005458, 0.9919, 0.005458, 0.9915, 0.01836, 0.9732, 0.3754, 0.9728, 0.3625, 0.9775, 0.3625, 0.9777, 0.3754, 0.9823, 0.01836, 0.9823, 0.005458, 0.9872, 0.005458, 0.987, 0.01836, 0.969, 0.3754, 0.9685, 0.3625, 0.9728, 0.3625, 0.9732, 0.3754, 0.9777, 0.01836, 0.9775, 0.005458, 0.9823, 0.005458, 0.9823, 0.01836, 0.9654, 0.3754, 0.9647, 0.3625, 0.9685, 0.3625, 0.969, 0.3754, 0.9732, 0.01836, 0.9728, 0.005458, 0.9775, 0.005458, 0.9777, 0.01836, 0.969, 0.2197, 0.9685, 0.2326, 0.9647, 0.2326, 0.9654, 0.2197, 0.969, 0.01836, 0.9685, 0.005458, 0.9728, 0.005458, 0.9732, 0.01836, 0.9732, 0.2197, 0.9728, 0.2326, 0.9685, 0.2326, 0.969, 0.2197, 0.987, 0.3387, 0.9872, 0.3516, 0.9823, 0.3516, 0.9823, 0.3387, 0.9654, 0.01836, 0.9647, 0.005458, 0.9685, 0.005458, 0.969, 0.01836, 0.9777, 0.2197, 0.9775, 0.2326, 0.9728, 0.2326, 0.9732, 0.2197, 0.9915, 0.3387, 0.9919, 0.3516, 0.9872, 0.3516, 0.987, 0.3387, 0.969, 0.3387, 0.9685, 0.3516, 0.9647, 0.3516, 0.9654, 0.3387, 0.9823, 0.2197, 0.9823, 0.2326, 0.9775, 0.2326, 0.9777, 0.2197, 0.9957, 0.3387, 0.9962, 0.3516, 0.9919, 0.3516, 0.9915, 0.3387, 0.9732, 0.3387, 0.9728, 0.3516, 0.9685, 0.3516, 0.969, 0.3387, 0.987, 0.2197, 0.9872, 0.2326, 0.9823, 0.2326, 0.9823, 0.2197, 0.9993, 0.3387, 1.0, 0.3516, 0.9962, 0.3516, 0.9957, 0.3387, 0.9777, 0.3387, 0.9775, 0.3516, 0.9728, 0.3516, 0.9732, 0.3387, 0.9915, 0.2197, 0.9919, 0.2326, 0.9872, 0.2326, 0.987, 0.2197, 0.9957, 0.3754, 0.9962, 0.3625, 1.0, 0.3625, 0.9993, 0.3754, 0.9823, 0.3387, 0.9823, 0.3516, 0.9775, 0.3516, 0.9777, 0.3387, 0.9957, 0.2197, 0.9962, 0.2326, 0.9919, 0.2326, 0.9915, 0.2197, 0.9915, 0.3754, 0.9919, 0.3625, 0.9962, 0.3625, 0.9957, 0.3754, 0.9993, 0.2197, 1.0, 0.2326, 0.9962, 0.2326, 0.9957, 0.2197, 0.987, 0.3754, 0.9872, 0.3625, 0.9919, 0.3625, 0.9915, 0.3754, 0.9957, 0.01836, 0.9962, 0.005458, 1.0, 0.005458, 0.9993, 0.01836, 0.9686, 0.9345, 0.9667, 0.9284, 0.9696, 0.9273, 0.9726, 0.9328, 0.9775, 0.005458, 0.9781, 0.0, 0.9823, 0.0, 0.9823, 0.005458, 0.9647, 0.3625, 0.9668, 0.357, 0.9701, 0.357, 0.9685, 0.3625, 0.9728, 0.005458, 0.9739, 0.0, 0.9781, 0.0, 0.9775, 0.005458, 0.9685, 0.2326, 0.9701, 0.238, 0.9668, 0.238, 0.9647, 0.2326, 0.9685, 0.005458, 0.9701, 7.451e-09, 0.9739, 0.0, 0.9728, 0.005458, 0.9728, 0.2326, 0.9739, 0.238, 0.9701, 0.238, 0.9685, 0.2326, 0.9872, 0.3516, 0.9866, 0.357, 0.9823, 0.357, 0.9823, 0.3516, 0.9647, 0.005458, 0.9668, 7.451e-09, 0.9701, 7.451e-09, 0.9685, 0.005458, 0.9775, 0.2326, 0.9781, 0.238, 0.9739, 0.238, 0.9728, 0.2326, 0.9919, 0.3516, 0.9908, 0.357, 0.9866, 0.357, 0.9872, 0.3516, 0.9685, 0.3516, 0.9701, 0.357, 0.9668, 0.357, 0.9647, 0.3516, 0.9823, 0.2326, 0.9823, 0.238, 0.9781, 0.238, 0.9775, 0.2326, 0.9962, 0.3516, 0.9946, 0.357, 0.9908, 0.357, 0.9919, 0.3516, 0.9728, 0.3516, 0.9739, 0.357, 0.9701, 0.357, 0.9685, 0.3516, 0.9872, 0.2326, 0.9866, 0.238, 0.9823, 0.238, 0.9823, 0.2326, 1.0, 0.3516, 0.9979, 0.357, 0.9946, 0.357, 0.9962, 0.3516, 0.9775, 0.3516, 0.9781, 0.357, 0.9739, 0.357, 0.9728, 0.3516, 0.9919, 0.2326, 0.9908, 0.238, 0.9866, 0.238, 0.9872, 0.2326, 0.9962, 0.3625, 0.9946, 0.357, 0.9979, 0.357, 1.0, 0.3625, 0.9823, 0.3516, 0.9823, 0.357, 0.9781, 0.357, 0.9775, 0.3516, 0.9962, 0.2326, 0.9946, 0.238, 0.9908, 0.238, 0.9919, 0.2326, 0.9919, 0.3625, 0.9908, 0.357, 0.9946, 0.357, 0.9962, 0.3625, 1.0, 0.2326, 0.9979, 0.238, 0.9946, 0.238, 0.9962, 0.2326, 0.9872, 0.3625, 0.9866, 0.357, 0.9908, 0.357, 0.9919, 0.3625, 0.9962, 0.005458, 0.9946, 7.451e-09, 0.9979, 7.451e-09, 1.0, 0.005458, 0.9823, 0.3625, 0.9823, 0.357, 0.9866, 0.357, 0.9872, 0.3625, 0.9919, 0.005458, 0.9908, 0.0, 0.9946, 7.451e-09, 0.9962, 0.005458, 0.9775, 0.3625, 0.9781, 0.357, 0.9823, 0.357, 0.9823, 0.3625, 0.9872, 0.005458, 0.9866, 0.0, 0.9908, 0.0, 0.9919, 0.005458, 0.9728, 0.3625, 0.9739, 0.357, 0.9781, 0.357, 0.9775, 0.3625, 0.9823, 0.005458, 0.9823, 0.0, 0.9866, 0.0, 0.9872, 0.005458, 0.9501, 0.9234, 0.9484, 0.9208, 0.9472, 0.918, 0.9466, 0.915, 0.9466, 0.9119, 0.9472, 0.9089, 0.9484, 0.9061, 0.9501, 0.9035, 0.9523, 0.9013, 0.9548, 0.8996, 0.9576, 0.8985, 0.9607, 0.8979, 0.9637, 0.8979, 0.9667, 0.8985, 0.9696, 0.8996, 0.9721, 0.9013, 0.9743, 0.9035, 0.976, 0.9061, 0.9772, 0.9089, 0.9778, 0.9119, 0.9778, 0.915, 0.9772, 0.918, 0.976, 0.9208, 0.9743, 0.9234, 0.9721, 0.9255, 0.9696, 0.9273, 0.9667, 0.9284, 0.9637, 0.929, 0.9607, 0.929, 0.9576, 0.9284, 0.9548, 0.9273, 0.9523, 0.9255, 0.9686, 0.8924, 0.9667, 0.8985, 0.9637, 0.8979, 0.9643, 0.8916, 0.9452, 0.9274, 0.9501, 0.9234, 0.9523, 0.9255, 0.9482, 0.9304, 0.9643, 0.9353, 0.9637, 0.929, 0.9667, 0.9284, 0.9686, 0.9345, 0.9726, 0.8941, 0.9696, 0.8996, 0.9667, 0.8985, 0.9686, 0.8924, 0.9428, 0.9238, 0.9484, 0.9208, 0.9501, 0.9234, 0.9452, 0.9274, 0.96, 0.9353, 0.9607, 0.929, 0.9637, 0.929, 0.9643, 0.9353, 0.9761, 0.8964, 0.9721, 0.9013, 0.9696, 0.8996, 0.9726, 0.8941, 0.9412, 0.9198, 0.9472, 0.918, 0.9484, 0.9208, 0.9428, 0.9238, 0.9558, 0.9345, 0.9576, 0.9284, 0.9607, 0.929, 0.96, 0.9353, 0.9792, 0.8995, 0.9743, 0.9035, 0.9721, 0.9013, 0.9761, 0.8964, 0.9403, 0.9156, 0.9466, 0.915, 0.9472, 0.918, 0.9412, 0.9198, 0.9518, 0.9328, 0.9548, 0.9273, 0.9576, 0.9284, 0.9558, 0.9345, 0.9816, 0.9031, 0.976, 0.9061, 0.9743, 0.9035, 0.9792, 0.8995, 0.9403, 0.9113, 0.9466, 0.9119, 0.9466, 0.915, 0.9403, 0.9156, 0.9482, 0.9304, 0.9523, 0.9255, 0.9548, 0.9273, 0.9518, 0.9328, 0.9832, 0.9071, 0.9772, 0.9089, 0.976, 0.9061, 0.9816, 0.9031, 0.9412, 0.9071, 0.9472, 0.9089, 0.9466, 0.9119, 0.9403, 0.9113, 0.9841, 0.9113, 0.9778, 0.9119, 0.9772, 0.9089, 0.9832, 0.9071, 0.9428, 0.9031, 0.9484, 0.9061, 0.9472, 0.9089, 0.9412, 0.9071, 0.9841, 0.9156, 0.9778, 0.915, 0.9778, 0.9119, 0.9841, 0.9113, 0.9452, 0.8995, 0.9501, 0.9035, 0.9484, 0.9061, 0.9428, 0.9031, 0.9832, 0.9198, 0.9772, 0.918, 0.9778, 0.915, 0.9841, 0.9156, 0.9482, 0.8964, 0.9523, 0.9013, 0.9501, 0.9035, 0.9452, 0.8995, 0.9816, 0.9238, 0.976, 0.9208, 0.9772, 0.918, 0.9832, 0.9198, 0.9518, 0.8941, 0.9548, 0.8996, 0.9523, 0.9013, 0.9482, 0.8964, 0.9792, 0.9274, 0.9743, 0.9234, 0.976, 0.9208, 0.9816, 0.9238, 0.9558, 0.8924, 0.9576, 0.8985, 0.9548, 0.8996, 0.9518, 0.8941, 0.9761, 0.9304, 0.9721, 0.9255, 0.9743, 0.9234, 0.9792, 0.9274, 0.96, 0.8916, 0.9607, 0.8979, 0.9576, 0.8985, 0.9558, 0.8924, 0.9726, 0.9328, 0.9696, 0.9273, 0.9721, 0.9255, 0.9761, 0.9304, 0.9643, 0.8916, 0.9637, 0.8979, 0.9607, 0.8979, 0.96, 0.8916, 0.9795, 0.2975, 0.9823, 0.2975, 0.9823, 0.3114, 0.9795, 0.3114, 0.9767, 0.2975, 0.9795, 0.2975, 0.9795, 0.3114, 0.9767, 0.3114, 0.9742, 0.2975, 0.9767, 0.2975, 0.9767, 0.3114, 0.9742, 0.3114, 0.9719, 0.2975, 0.9742, 0.2975, 0.9742, 0.3114, 0.9719, 0.3114, 0.9742, 0.0595, 0.9719, 0.0595, 0.9719, 0.04559, 0.9742, 0.04559, 0.9767, 0.0595, 0.9742, 0.0595, 0.9742, 0.04559, 0.9767, 0.04559, 0.9795, 0.0595, 0.9767, 0.0595, 0.9767, 0.04559, 0.9795, 0.04559, 0.9823, 0.0595, 0.9795, 0.0595, 0.9795, 0.04559, 0.9823, 0.04559, 0.9852, 0.0595, 0.9823, 0.0595, 0.9823, 0.04559, 0.9852, 0.04559, 0.988, 0.0595, 0.9852, 0.0595, 0.9852, 0.04559, 0.988, 0.04559, 0.9905, 0.0595, 0.988, 0.0595, 0.988, 0.04559, 0.9905, 0.04559, 0.9927, 0.0595, 0.9905, 0.0595, 0.9905, 0.04559, 0.9927, 0.04559, 0.9905, 0.1785, 0.9927, 0.1785, 0.9927, 0.1924, 0.9905, 0.1924, 0.988, 0.1785, 0.9905, 0.1785, 0.9905, 0.1924, 0.988, 0.1924, 0.9852, 0.1785, 0.988, 0.1785, 0.988, 0.1924, 0.9852, 0.1924, 0.9823, 0.1785, 0.9852, 0.1785, 0.9852, 0.1924, 0.9823, 0.1924, 0.9795, 0.1785, 0.9823, 0.1785, 0.9823, 0.1924, 0.9795, 0.1924, 0.9767, 0.1785, 0.9795, 0.1785, 0.9795, 0.1924, 0.9767, 0.1924, 0.9742, 0.1785, 0.9767, 0.1785, 0.9767, 0.1924, 0.9742, 0.1924, 0.9719, 0.1785, 0.9742, 0.1785, 0.9742, 0.1924, 0.9719, 0.1924, 0.9742, 0.4165, 0.9719, 0.4165, 0.9719, 0.4026, 0.9742, 0.4026, 0.9767, 0.4165, 0.9742, 0.4165, 0.9742, 0.4026, 0.9767, 0.4026, 0.9795, 0.4165, 0.9767, 0.4165, 0.9767, 0.4026, 0.9795, 0.4026, 0.9823, 0.4165, 0.9795, 0.4165, 0.9795, 0.4026, 0.9823, 0.4026, 0.9852, 0.4165, 0.9823, 0.4165, 0.9823, 0.4026, 0.9852, 0.4026, 0.988, 0.4165, 0.9852, 0.4165, 0.9852, 0.4026, 0.988, 0.4026, 0.9905, 0.4165, 0.988, 0.4165, 0.988, 0.4026, 0.9905, 0.4026, 0.9927, 0.4165, 0.9905, 0.4165, 0.9905, 0.4026, 0.9927, 0.4026, 0.9905, 0.2975, 0.9927, 0.2975, 0.9927, 0.3114, 0.9905, 0.3114, 0.988, 0.2975, 0.9905, 0.2975, 0.9905, 0.3114, 0.988, 0.3114, 0.9852, 0.2975, 0.988, 0.2975, 0.988, 0.3114, 0.9852, 0.3114, 0.9823, 0.2975, 0.9852, 0.2975, 0.9852, 0.3114, 0.9823, 0.3114, 8.941e-08, 0.0, 0.0, 0.9906, 0.4458, 0.9906, 0.4458, 0.0, 0.8916, 0.0, 0.4458, 0.0, 0.4458, 0.9906, 0.8916, 0.9906, 0.9159, 0.9906, 0.9403, 0.9906, 0.9403, 0.0, 0.9159, 0.0, 0.9403, 0.8916, 0.9647, 0.8916, 0.9647, 0.4458, 0.9403, 0.4458, 0.8916, 0.9906, 0.9159, 0.9906, 0.9159, 0.0, 0.8916, 0.0, 0.9403, 0.4458, 0.9647, 0.4458, 0.9647, 0.0, 0.9403, 0.0])
me_cylinder.materials.append(mat_door_knob_material)
me_cylinder.materials.append(mat_wooden_door_material)
me_cylinder.use_remesh_fix_poles = True
me_cylinder.use_remesh_preserve_attributes = False
me_cylinder.update()

# ---- objects
ob_wooden_door = bpy.data.objects.new('Wooden Door', me_cylinder)

# ---- transforms, parenting, visibility, modifiers, constraints
ob_wooden_door.location = (0.0, 0.0, 0.0)

# ---- collection membership
col_collection.objects.link(ob_wooden_door)

# ---- scene / render settings (as saved in the file)
scene.frame_start = 1; scene.frame_end = 250; scene.frame_set(1)
scene.render.engine = 'CYCLES'
scene.cycles.sampling_pattern = 'TABULATED_SOBOL'
scene.cycles.use_light_tree = False
scene.cycles.bake_type = 'DIFFUSE'
scene.view_settings.view_transform = 'Filmic'
bpy.context.view_layer.update()

# ---- added for rendering (the .blend has no active camera and no usable light): camera, sun
cam_auto = bpy.data.cameras.new('AutoCamera')
cam_auto.lens = 50.0
cam_auto.sensor_width = 36.0
cam_auto.clip_end = 1000.0
ob_auto_camera = bpy.data.objects.new('AutoCamera', cam_auto)
scene.collection.objects.link(ob_auto_camera)
ob_auto_camera.location = (2.07622, -2.49147, 1.66098)
ob_auto_camera.rotation_euler = (1.09748, -7.21219e-08, 0.694738)
scene.camera = ob_auto_camera
light_auto_sun = bpy.data.lights.new('AutoSun', 'SUN')
light_auto_sun.energy = 3.0
light_auto_sun.angle = 0.0523599
ob_auto_sun = bpy.data.objects.new('AutoSun', light_auto_sun)
scene.collection.objects.link(ob_auto_sun)
ob_auto_sun.rotation_euler = (0.872665, 0.174533, 0.523599)
bpy.context.view_layer.update()
